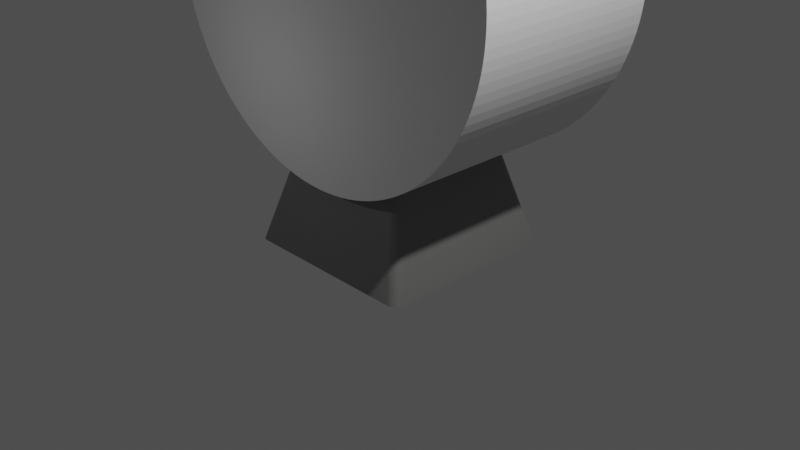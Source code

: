 # Source: key.blend  (saved by Blender 3.6.11; exported with 4.5.12 LTS)
import bpy
from mathutils import Matrix  # noqa: F401  (used for matrix-valued properties, if any)

bpy.ops.wm.read_factory_settings(use_empty=True)
scene = bpy.context.scene
scene.name = 'Scene'

# ---- collections
col_collection = bpy.data.collections.new('Collection'); scene.collection.children.link(col_collection)

# ---- materials (node trees are filled in below, after node groups)
mat_material = bpy.data.materials.new('Material')
mat_material.alpha_threshold = 0.0
mat_material.roughness = 0.5
mat_material.line_color = (0.0, 0.0, 0.0, 1.0)

# ---- node groups
ng_auto_smooth = bpy.data.node_groups.new('Auto Smooth', 'GeometryNodeTree')
_s = ng_auto_smooth.interface.new_socket(name='Geometry', in_out='OUTPUT', socket_type='NodeSocketGeometry')
_s = ng_auto_smooth.interface.new_socket(name='Geometry', in_out='INPUT', socket_type='NodeSocketGeometry')
_s = ng_auto_smooth.interface.new_socket(name='Angle', in_out='INPUT', socket_type='NodeSocketFloat')
_s.subtype = 'ANGLE'
_s.min_value = 0.0
_s.max_value = 3.142
ng_auto_smooth.is_modifier = True
_N = ng_auto_smooth.nodes; _L = ng_auto_smooth.links
n0 = _N.new('NodeGroupOutput'); n0.name = 'Group Output'; n0.location = (480, -100)
n1 = _N.new('NodeGroupInput'); n1.name = 'Group Input'; n1.location = (-420, -300)
n2 = _N.new('NodeGroupInput'); n2.name = 'Group Input.001'; n2.location = (-60, -100)
n3 = _N.new('GeometryNodeSetShadeSmooth'); n3.name = 'Set Shade Smooth'; n3.location = (120, -100)
n3.domain = 'EDGE'
n4 = _N.new('GeometryNodeSetShadeSmooth'); n4.name = 'Set Shade Smooth.001'; n4.location = (300, -100)
n5 = _N.new('GeometryNodeInputMeshEdgeAngle'); n5.name = 'Edge Angle'; n5.location = (-420, -220)
n6 = _N.new('GeometryNodeInputEdgeSmooth'); n6.name = 'Is Edge Smooth'; n6.location = (-60, -160)
n7 = _N.new('GeometryNodeInputShadeSmooth'); n7.name = 'Is Face Smooth'; n7.location = (-240, -340)
n8 = _N.new('FunctionNodeBooleanMath'); n8.name = 'Boolean Math'; n8.location = (-60, -220)
n9 = _N.new('FunctionNodeCompare'); n9.name = 'Compare'; n9.location = (-240, -180)
n9.operation = 'LESS_EQUAL'
_L.new(n5.outputs[0], n9.inputs[0])
_L.new(n4.outputs[0], n0.inputs[0])
_L.new(n1.outputs[1], n9.inputs[1])
_L.new(n9.outputs[0], n8.inputs[0])
_L.new(n7.outputs[0], n8.inputs[1])
_L.new(n2.outputs[0], n3.inputs[0])
_L.new(n6.outputs[0], n3.inputs[1])
_L.new(n3.outputs[0], n4.inputs[0])
_L.new(n8.outputs[0], n3.inputs[2])
n0.is_active_output = True

# ---- material node trees
mat_material.use_nodes = True; mat_material.node_tree.nodes.clear()
_N = mat_material.node_tree.nodes; _L = mat_material.node_tree.links
n0 = _N.new('ShaderNodeOutputMaterial'); n0.name = 'Material Output'; n0.location = (300, 300)
n1 = _N.new('ShaderNodeBsdfPrincipled'); n1.name = 'Principled BSDF'; n1.location = (10, 300)
n1.distribution = 'GGX'
n1.subsurface_method = 'RANDOM_WALK_SKIN'
n1.inputs[0].default_value = (0.1923, 0.1983, 0.1892, 1.0)
n1.inputs[1].default_value = 0.07547
n1.inputs[2].default_value = 0.5629
n1.inputs[3].default_value = 1.45
n1.inputs[8].default_value = 1.0
n1.inputs[9].default_value = (5.96e-08, 1.192e-07, 0.0)
n1.inputs[10].default_value = 0.01786
n1.inputs[19].default_value = 0.1116
n1.inputs[24].default_value = 0.1484
n1.inputs[27].default_value = (0.0, 0.0, 0.0, 1.0)
n1.inputs[28].default_value = 1.0
_L.new(n1.outputs[0], n0.inputs[0])
n0.is_active_output = True

# ---- world
world_world = bpy.data.worlds.new('World'); scene.world = world_world
world_world.use_nodes = True; world_world.node_tree.nodes.clear()
_N = world_world.node_tree.nodes; _L = world_world.node_tree.links
n0 = _N.new('ShaderNodeOutputWorld'); n0.name = 'World Output'; n0.location = (300, 300)
n1 = _N.new('ShaderNodeBackground'); n1.name = 'Background'; n1.location = (10, 300)
n1.inputs[0].default_value = (0.06221, 0.06221, 0.06221, 1.0)
_L.new(n1.outputs[0], n0.inputs[0])
n0.is_active_output = True
world_world.color = (0.05088, 0.05088, 0.05088)
world_world.use_sun_shadow = False
world_world.sun_shadow_jitter_overblur = 0.0

# ---- cameras
cam_camera = bpy.data.cameras.new('Camera')
cam_camera.clip_end = 100.0
cam_camera.ortho_scale = 7.314

# ---- lights
light_light = bpy.data.lights.new('Light', 'POINT')
light_light.transmission_factor = 0.0
light_light.energy = 1000.0
light_light.shadow_soft_size = 0.1
light_light.shadow_maximum_resolution = 0.006
light_light.use_absolute_resolution = True
light_point = bpy.data.lights.new('Point', 'POINT')
light_point.transmission_factor = 0.0
light_point.shadow_maximum_resolution = 0.006
light_point.use_absolute_resolution = True
light_area = bpy.data.lights.new('Area', 'AREA')
light_area.transmission_factor = 0.0
light_area.energy = 7.854
light_area.shadow_maximum_resolution = 0.006
light_area.use_absolute_resolution = True
light_area.size = 1.0
light_area.size_y = 1.0

# ---- meshes
me_cube = bpy.data.meshes.new('Cube')
me_cube.from_pydata([(0.8966, 1.0, -0.2285), (1.0, 0.8966, -0.2285), (0.9168, 0.998, -0.2285), (0.9362, 0.9921, -0.2285), (0.9541, 0.9826, -0.2285), (0.9697, 0.9697, -0.2285), (0.9826, 0.9541, -0.2285), (0.9921, 0.9362, -0.2285), (0.998, 0.9168, -0.2285), (1.0, -0.8966, -0.2285), (0.8966, -1.0, -0.2285), (0.998, -0.9168, -0.2285), (0.9921, -0.9362, -0.2285), (0.9826, -0.9541, -0.2285), (0.9697, -0.9697, -0.2285), (0.9541, -0.9826, -0.2285), (0.9362, -0.9921, -0.2285), (0.9168, -0.998, -0.2285), (-1.0, 0.8966, -0.2285), (-0.8966, 1.0, -0.2285), (-0.998, 0.9168, -0.2285), (-0.9921, 0.9362, -0.2285), (-0.9826, 0.9541, -0.2285), (-0.9697, 0.9697, -0.2285), (-0.9541, 0.9826, -0.2285), (-0.9362, 0.9921, -0.2285), (-0.9168, 0.998, -0.2285), (-0.8966, -1.0, -0.2285), (-1.0, -0.8966, -0.2285), (-0.9168, -0.998, -0.2285), (-0.9362, -0.9921, -0.2285), (-0.9541, -0.9826, -0.2285), (-0.9697, -0.9697, -0.2285), (-0.9826, -0.9541, -0.2285), (-0.9921, -0.9362, -0.2285), (-0.998, -0.9168, -0.2285), (-0.6398, 0.6861, 0.7387), (-0.6659, 0.7471, 0.696), (-0.6459, 0.7055, 0.7368), (-0.653, 0.724, 0.728), (-0.66, 0.7386, 0.7137), (-0.6486, 0.6824, 0.7416), (-0.6837, 0.7397, 0.7019), (-0.6581, 0.7004, 0.7408), (-0.6681, 0.7176, 0.733), (-0.6771, 0.7314, 0.7193), (0.6809, -0.6364, 0.7526), (0.74, -0.6588, 0.7221), (0.6995, -0.641, 0.7558), (0.7173, -0.6468, 0.7511), (0.7315, -0.6531, 0.7392), (0.6821, -0.623, 0.7531), (0.7418, -0.6385, 0.7228), (0.7009, -0.6249, 0.7563), (0.7189, -0.6285, 0.7517), (0.7333, -0.6333, 0.7399), (0.6398, 0.6861, 0.7387), (0.6659, 0.7471, 0.696), (0.6459, 0.7055, 0.7368), (0.653, 0.724, 0.728), (0.66, 0.7386, 0.7137), (0.6274, 0.6885, 0.7346), (0.6474, 0.7508, 0.6899), (0.6312, 0.7084, 0.7319), (0.6363, 0.7272, 0.7225), (0.642, 0.7421, 0.7077), (0.6821, 0.623, 0.7531), (0.7418, 0.6385, 0.7228), (0.7009, 0.6249, 0.7563), (0.7189, 0.6285, 0.7517), (0.7333, 0.6333, 0.7399), (0.6779, 0.6476, 0.7515), (0.7347, 0.6788, 0.72), (0.6956, 0.6555, 0.7543), (0.7126, 0.6642, 0.7493), (0.7264, 0.6724, 0.7372), (0.673, 0.6583, 0.7496), (0.7261, 0.6975, 0.7167), (0.6893, 0.6693, 0.7518), (0.7051, 0.6806, 0.7464), (0.718, 0.6905, 0.734), (0.6663, 0.668, 0.747), (0.7144, 0.7144, 0.7123), (0.6807, 0.6818, 0.7485), (0.6949, 0.6954, 0.7424), (0.7067, 0.7069, 0.7297), (0.6578, 0.6766, 0.7437), (0.7002, 0.7287, 0.7068), (0.67, 0.6926, 0.7444), (0.6824, 0.7081, 0.7376), (0.693, 0.7208, 0.7244), (0.6486, 0.6824, 0.7416), (0.6837, 0.7397, 0.7019), (0.6581, 0.7004, 0.7408), (0.6681, 0.7176, 0.733), (0.6771, 0.7314, 0.7193), (0.7085, 0.723, 0.71), (0.6738, 0.6655, 0.7499), (0.6952, 0.7192, 0.7253), (0.684, 0.707, 0.7382), (0.6764, 0.6881, 0.7469), (0.6274, -0.6885, 0.7346), (0.6474, -0.7508, 0.6899), (0.6312, -0.7084, 0.7319), (0.6363, -0.7272, 0.7225), (0.642, -0.7421, 0.7077), (0.6398, -0.6861, 0.7387), (0.6659, -0.7471, 0.696), (0.6459, -0.7055, 0.7368), (0.653, -0.724, 0.728), (0.66, -0.7386, 0.7137), (-0.6004, 0.755, 0.6744), (-0.5806, 0.6927, 0.7191), (-0.5928, 0.7465, 0.6915), (-0.5864, 0.7317, 0.706), (-0.5821, 0.7128, 0.7157), (-0.6274, 0.6885, 0.7346), (-0.6474, 0.7508, 0.6899), (-0.6312, 0.7084, 0.7319), (-0.6363, 0.7272, 0.7225), (-0.642, 0.7421, 0.7077), (-0.2935, 0.7103, 0.6546), (-0.3011, 0.7733, 0.6069), (-0.294, 0.7304, 0.651), (-0.2957, 0.7495, 0.6407), (-0.2982, 0.7645, 0.6252), (-0.4003, 0.7686, 0.6241), (-0.3902, 0.7057, 0.6714), (-0.3964, 0.7599, 0.6422), (-0.3931, 0.7449, 0.6576), (-0.3909, 0.7258, 0.6678), (-0.4985, 0.7626, 0.6462), (-0.486, 0.6999, 0.6929), (-0.4937, 0.754, 0.6641), (-0.4896, 0.739, 0.6792), (-0.4869, 0.72, 0.6894), (0.196, 0.7135, 0.6426), (0.2011, 0.7766, 0.5946), (0.1964, 0.7337, 0.639), (0.1975, 0.7527, 0.6286), (0.1992, 0.7678, 0.613), (0.1007, 0.7786, 0.5872), (0.09814, 0.7155, 0.6354), (0.09971, 0.7698, 0.6056), (0.09888, 0.7547, 0.6213), (0.09833, 0.7357, 0.6317), (0.0, 0.7793, 0.5847), (0.0, 0.7162, 0.633), (0.0, 0.7705, 0.6032), (0.0, 0.7554, 0.6189), (0.0, 0.7363, 0.6293), (-0.09814, 0.7155, 0.6354), (-0.1007, 0.7786, 0.5872), (-0.09833, 0.7357, 0.6317), (-0.09888, 0.7547, 0.6213), (-0.09971, 0.7698, 0.6056), (-0.2011, 0.7766, 0.5946), (-0.196, 0.7135, 0.6426), (-0.1992, 0.7678, 0.613), (-0.1975, 0.7527, 0.6286), (-0.1964, 0.7337, 0.639), (0.6004, 0.755, 0.6744), (0.5806, 0.6927, 0.7191), (0.5928, 0.7465, 0.6915), (0.5864, 0.7317, 0.706), (0.5821, 0.7128, 0.7157), (0.4985, 0.7626, 0.6462), (0.486, 0.6999, 0.6929), (0.4937, 0.754, 0.6641), (0.4896, 0.739, 0.6792), (0.4869, 0.72, 0.6894), (0.3011, 0.7733, 0.6069), (0.2935, 0.7103, 0.6546), (0.2982, 0.7645, 0.6252), (0.2957, 0.7495, 0.6407), (0.294, 0.7304, 0.651), (0.4003, 0.7686, 0.6241), (0.3902, 0.7057, 0.6714), (0.3964, 0.7599, 0.6422), (0.3931, 0.7449, 0.6576), (0.3909, 0.7258, 0.6678), (-0.6779, -0.6476, 0.7515), (-0.7347, -0.6788, 0.72), (-0.6956, -0.6555, 0.7543), (-0.7126, -0.6642, 0.7493), (-0.7264, -0.6724, 0.7372), (-0.74, -0.6588, 0.7221), (-0.6809, -0.6364, 0.7526), (-0.7315, -0.6531, 0.7392), (-0.7173, -0.6468, 0.7511), (-0.6995, -0.641, 0.7558), (-0.6398, -0.6861, 0.7387), (-0.6659, -0.7471, 0.696), (-0.6459, -0.7055, 0.7368), (-0.653, -0.724, 0.728), (-0.66, -0.7386, 0.7137), (-0.6486, -0.6824, 0.7416), (-0.6837, -0.7397, 0.7019), (-0.6581, -0.7004, 0.7408), (-0.6681, -0.7176, 0.733), (-0.6771, -0.7314, 0.7193), (-0.6738, -0.6655, 0.7499), (-0.7085, -0.723, 0.71), (-0.6764, -0.6881, 0.7469), (-0.684, -0.707, 0.7382), (-0.6952, -0.7192, 0.7253), (-0.6578, -0.6766, 0.7437), (-0.7002, -0.7287, 0.7068), (-0.67, -0.6926, 0.7444), (-0.6824, -0.7081, 0.7376), (-0.693, -0.7208, 0.7244), (-0.6663, -0.668, 0.747), (-0.7144, -0.7144, 0.7123), (-0.6807, -0.6818, 0.7485), (-0.6949, -0.6954, 0.7424), (-0.7067, -0.7069, 0.7297), (-0.7261, -0.6975, 0.7167), (-0.673, -0.6583, 0.7496), (-0.718, -0.6905, 0.734), (-0.7051, -0.6806, 0.7464), (-0.6893, -0.6693, 0.7518), (-0.6274, -0.6885, 0.7346), (-0.6474, -0.7508, 0.6899), (-0.6312, -0.7084, 0.7319), (-0.6363, -0.7272, 0.7225), (-0.642, -0.7421, 0.7077), (-0.2011, -0.7766, 0.5946), (-0.196, -0.7135, 0.6426), (-0.1992, -0.7678, 0.613), (-0.1975, -0.7527, 0.6286), (-0.1964, -0.7337, 0.639), (-0.1007, -0.7786, 0.5872), (-0.09814, -0.7155, 0.6354), (-0.09971, -0.7698, 0.6056), (-0.09888, -0.7547, 0.6213), (-0.09833, -0.7357, 0.6317), (0.0, -0.7793, 0.5847), (0.0, -0.7162, 0.633), (0.0, -0.7705, 0.6032), (0.0, -0.7554, 0.6189), (0.0, -0.7363, 0.6293), (0.6004, -0.755, 0.6744), (0.5806, -0.6927, 0.7191), (0.5928, -0.7465, 0.6915), (0.5864, -0.7317, 0.706), (0.5821, -0.7128, 0.7157), (0.2935, -0.7103, 0.6546), (0.3011, -0.7733, 0.6069), (0.294, -0.7304, 0.651), (0.2957, -0.7495, 0.6407), (0.2982, -0.7645, 0.6252), (0.4003, -0.7686, 0.6241), (0.3902, -0.7057, 0.6714), (0.3964, -0.7599, 0.6422), (0.3931, -0.7449, 0.6576), (0.3909, -0.7258, 0.6678), (0.4985, -0.7626, 0.6462), (0.486, -0.6999, 0.6929), (0.4937, -0.754, 0.6641), (0.4896, -0.739, 0.6792), (0.4869, -0.72, 0.6894), (0.1007, -0.7786, 0.5872), (0.09814, -0.7155, 0.6354), (0.09971, -0.7698, 0.6056), (0.09888, -0.7547, 0.6213), (0.09833, -0.7357, 0.6317), (0.196, -0.7135, 0.6426), (0.2011, -0.7766, 0.5946), (0.1964, -0.7337, 0.639), (0.1975, -0.7527, 0.6286), (0.1992, -0.7678, 0.613), (-0.486, -0.6999, 0.6929), (-0.4985, -0.7626, 0.6462), (-0.4869, -0.72, 0.6894), (-0.4896, -0.739, 0.6792), (-0.4937, -0.754, 0.6641), (-0.6004, -0.755, 0.6744), (-0.5806, -0.6927, 0.7191), (-0.5928, -0.7465, 0.6915), (-0.5864, -0.7317, 0.706), (-0.5821, -0.7128, 0.7157), (-0.3011, -0.7733, 0.6069), (-0.2935, -0.7103, 0.6546), (-0.2982, -0.7645, 0.6252), (-0.2957, -0.7495, 0.6407), (-0.294, -0.7304, 0.651), (-0.4003, -0.7686, 0.6241), (-0.3902, -0.7057, 0.6714), (-0.3964, -0.7599, 0.6422), (-0.3931, -0.7449, 0.6576), (-0.3909, -0.7258, 0.6678), (0.6486, -0.6824, 0.7416), (0.6837, -0.7397, 0.7019), (0.6581, -0.7004, 0.7408), (0.6681, -0.7176, 0.733), (0.6771, -0.7314, 0.7193), (0.7085, -0.723, 0.71), (0.6738, -0.6655, 0.7499), (0.6952, -0.7192, 0.7253), (0.684, -0.707, 0.7382), (0.6764, -0.6881, 0.7469), (0.6578, -0.6766, 0.7437), (0.7002, -0.7287, 0.7068), (0.67, -0.6926, 0.7444), (0.6824, -0.7081, 0.7376), (0.693, -0.7208, 0.7244), (0.6663, -0.668, 0.747), (0.7144, -0.7144, 0.7123), (0.6807, -0.6818, 0.7485), (0.6949, -0.6954, 0.7424), (0.7067, -0.7069, 0.7297), (0.673, -0.6583, 0.7496), (0.7261, -0.6975, 0.7167), (0.6893, -0.6693, 0.7518), (0.7051, -0.6806, 0.7464), (0.718, -0.6905, 0.734), (0.6779, -0.6476, 0.7515), (0.7347, -0.6788, 0.72), (0.6956, -0.6555, 0.7543), (0.7126, -0.6642, 0.7493), (0.7264, -0.6724, 0.7372), (-0.6809, 0.6364, 0.7526), (-0.74, 0.6588, 0.7221), (-0.6995, 0.641, 0.7558), (-0.7173, 0.6468, 0.7511), (-0.7315, 0.6531, 0.7392), (-0.6821, 0.623, 0.7531), (-0.7418, 0.6385, 0.7228), (-0.7009, 0.6249, 0.7563), (-0.7189, 0.6285, 0.7517), (-0.7333, 0.6333, 0.7399), (-0.6578, 0.6766, 0.7437), (-0.7002, 0.7287, 0.7068), (-0.67, 0.6926, 0.7444), (-0.6824, 0.7081, 0.7376), (-0.693, 0.7208, 0.7244), (-0.7085, 0.723, 0.71), (-0.6738, 0.6655, 0.7499), (-0.6952, 0.7192, 0.7253), (-0.684, 0.707, 0.7382), (-0.6764, 0.6881, 0.7469), (-0.7144, 0.7144, 0.7123), (-0.6663, 0.668, 0.747), (-0.7067, 0.7069, 0.7297), (-0.6949, 0.6954, 0.7424), (-0.6807, 0.6818, 0.7485), (-0.673, 0.6583, 0.7496), (-0.7261, 0.6975, 0.7167), (-0.6893, 0.6693, 0.7518), (-0.7051, 0.6806, 0.7464), (-0.718, 0.6905, 0.734), (-0.6779, 0.6476, 0.7515), (-0.7347, 0.6788, 0.72), (-0.6956, 0.6555, 0.7543), (-0.7126, 0.6642, 0.7493), (-0.7264, 0.6724, 0.7372), (-0.6821, -0.623, 0.7531), (-0.7418, -0.6385, 0.7228), (-0.7009, -0.6249, 0.7563), (-0.7189, -0.6285, 0.7517), (-0.7333, -0.6333, 0.7399), (0.6809, 0.6364, 0.7526), (0.74, 0.6588, 0.7221), (0.6995, 0.641, 0.7558), (0.7173, 0.6468, 0.7511), (0.7315, 0.6531, 0.7392)], [], [(7, 8, 1, 9, 11, 12, 13, 14, 15, 16, 17, 10, 27, 29, 30, 31, 32, 33, 34, 35, 28, 18, 20, 21, 22, 23, 24, 25, 26, 19, 0, 2, 3, 4, 5, 6), (201, 196, 191, 221, 277, 112, 116, 36, 41, 337), (52, 9, 1, 67), (56, 61, 162, 242, 101, 106, 291, 297, 97, 91), (92, 3, 2, 57), (6, 5, 82, 77), (82, 5, 4, 87), (87, 4, 3, 92, 96), (222, 27, 10, 102, 241, 256, 251, 247, 267, 261, 236, 231, 226, 281, 286, 272, 276), (57, 2, 0, 62), (17, 16, 292, 107), (1, 8, 362, 67), (357, 28, 35, 186), (31, 30, 197, 202, 207), (32, 31, 207, 212), (216, 33, 32, 212), (16, 15, 302, 296, 292), (187, 181, 217, 211, 206, 201, 337, 331, 342, 346, 351, 321, 326, 356), (30, 29, 192, 197), (10, 17, 107, 102), (15, 14, 307, 302), (14, 13, 312, 307), (13, 12, 317, 312), (352, 21, 20, 322), (11, 9, 52, 47), (37, 26, 25, 42), (271, 132, 112, 277), (18, 28, 357, 327), (361, 71, 76, 81, 86, 97, 297, 301, 306, 311, 316, 46, 51, 66), (341, 23, 22, 347), (347, 22, 21, 352), (322, 20, 18, 327), (29, 27, 222, 192), (332, 24, 23, 341), (7, 6, 77, 72), (8, 7, 72, 362), (186, 35, 34, 182), (42, 25, 24, 332, 336), (282, 121, 127, 287), (266, 136, 142, 262), (227, 157, 121, 282), (287, 127, 132, 271), (242, 162, 167, 257), (232, 151, 157, 227), (237, 147, 151, 232), (246, 172, 136, 266), (262, 142, 147, 237), (182, 34, 33, 216), (252, 177, 172, 246), (257, 167, 177, 252), (0, 19, 117, 111, 131, 126, 122, 156, 152, 146, 141, 137, 171, 176, 166, 161, 62), (12, 11, 47, 317), (152, 156, 158, 155), (155, 158, 159, 154), (154, 159, 160, 153), (153, 160, 157, 151), (37, 42, 45, 40), (40, 45, 44, 39), (39, 44, 43, 38), (38, 43, 41, 36), (47, 52, 55, 50), (50, 55, 54, 49), (49, 54, 53, 48), (48, 53, 51, 46), (57, 62, 65, 60), (60, 65, 64, 59), (59, 64, 63, 58), (58, 63, 61, 56), (77, 82, 85, 80), (80, 85, 84, 79), (79, 84, 83, 78), (78, 83, 81, 76), (56, 91, 93, 58), (58, 93, 94, 59), (59, 94, 95, 60), (60, 95, 92, 57), (87, 96, 98, 90), (90, 98, 99, 89), (89, 99, 100, 88), (88, 100, 97, 86), (36, 116, 118, 38), (38, 118, 119, 39), (39, 119, 120, 40), (40, 120, 117, 37), (126, 131, 133, 128), (128, 133, 134, 129), (129, 134, 135, 130), (130, 135, 132, 127), (137, 141, 143, 140), (140, 143, 144, 139), (139, 144, 145, 138), (138, 145, 142, 136), (146, 152, 155, 148), (148, 155, 154, 149), (149, 154, 153, 150), (150, 153, 151, 147), (136, 172, 175, 138), (138, 175, 174, 139), (139, 174, 173, 140), (140, 173, 171, 137), (166, 176, 178, 168), (168, 178, 179, 169), (169, 179, 180, 170), (170, 180, 177, 167), (196, 201, 203, 198), (198, 203, 204, 199), (199, 204, 205, 200), (200, 205, 202, 197), (226, 231, 233, 228), (228, 233, 234, 229), (229, 234, 235, 230), (230, 235, 232, 227), (247, 251, 253, 250), (250, 253, 254, 249), (249, 254, 255, 248), (248, 255, 252, 246), (236, 261, 263, 238), (238, 263, 264, 239), (239, 264, 265, 240), (240, 265, 262, 237), (246, 266, 268, 248), (248, 268, 269, 249), (249, 269, 270, 250), (250, 270, 267, 247), (227, 282, 285, 230), (230, 285, 284, 229), (229, 284, 283, 228), (228, 283, 281, 226), (296, 302, 305, 298), (298, 305, 304, 299), (299, 304, 303, 300), (300, 303, 301, 297), (307, 312, 315, 310), (310, 315, 314, 309), (309, 314, 313, 308), (308, 313, 311, 306), (347, 352, 355, 350), (350, 355, 354, 349), (349, 354, 353, 348), (348, 353, 351, 346), (187, 356, 358, 190), (190, 358, 359, 189), (189, 359, 360, 188), (188, 360, 357, 186), (107, 292, 295, 110), (110, 295, 294, 109), (109, 294, 293, 108), (108, 293, 291, 106), (182, 216, 218, 185), (185, 218, 219, 184), (184, 219, 220, 183), (183, 220, 217, 181), (272, 286, 288, 275), (275, 288, 289, 274), (274, 289, 290, 273), (273, 290, 287, 271), (192, 222, 225, 195), (195, 225, 224, 194), (194, 224, 223, 193), (193, 223, 221, 191), (201, 206, 208, 203), (203, 208, 209, 204), (204, 209, 210, 205), (205, 210, 207, 202), (67, 362, 365, 70), (70, 365, 364, 69), (69, 364, 363, 68), (68, 363, 361, 66), (327, 357, 360, 330), (330, 360, 359, 329), (329, 359, 358, 328), (328, 358, 356, 326), (242, 257, 260, 245), (245, 260, 259, 244), (244, 259, 258, 243), (243, 258, 256, 241), (46, 316, 318, 48), (48, 318, 319, 49), (49, 319, 320, 50), (50, 320, 317, 47), (52, 67, 70, 55), (55, 70, 69, 54), (54, 69, 68, 53), (53, 68, 66, 51), (72, 77, 80, 75), (75, 80, 79, 74), (74, 79, 78, 73), (73, 78, 76, 71), (82, 87, 90, 85), (85, 90, 89, 84), (84, 89, 88, 83), (83, 88, 86, 81), (91, 97, 100, 93), (93, 100, 99, 94), (94, 99, 98, 95), (95, 98, 96, 92), (122, 126, 128, 125), (125, 128, 129, 124), (124, 129, 130, 123), (123, 130, 127, 121), (112, 132, 135, 115), (115, 135, 134, 114), (114, 134, 133, 113), (113, 133, 131, 111), (141, 146, 148, 143), (143, 148, 149, 144), (144, 149, 150, 145), (145, 150, 147, 142), (121, 157, 160, 123), (123, 160, 159, 124), (124, 159, 158, 125), (125, 158, 156, 122), (62, 161, 163, 65), (65, 163, 164, 64), (64, 164, 165, 63), (63, 165, 162, 61), (161, 166, 168, 163), (163, 168, 169, 164), (164, 169, 170, 165), (165, 170, 167, 162), (271, 277, 280, 273), (273, 280, 279, 274), (274, 279, 278, 275), (275, 278, 276, 272), (172, 177, 180, 175), (175, 180, 179, 174), (174, 179, 178, 173), (173, 178, 176, 171), (181, 187, 190, 183), (183, 190, 189, 184), (184, 189, 188, 185), (185, 188, 186, 182), (191, 196, 198, 193), (193, 198, 199, 194), (194, 199, 200, 195), (195, 200, 197, 192), (211, 217, 220, 213), (213, 220, 219, 214), (214, 219, 218, 215), (215, 218, 216, 212), (231, 236, 238, 233), (233, 238, 239, 234), (234, 239, 240, 235), (235, 240, 237, 232), (101, 242, 245, 103), (103, 245, 244, 104), (104, 244, 243, 105), (105, 243, 241, 102), (251, 256, 258, 253), (253, 258, 259, 254), (254, 259, 260, 255), (255, 260, 257, 252), (261, 267, 270, 263), (263, 270, 269, 264), (264, 269, 268, 265), (265, 268, 266, 262), (222, 276, 278, 225), (225, 278, 279, 224), (224, 279, 280, 223), (223, 280, 277, 221), (282, 287, 290, 285), (285, 290, 289, 284), (284, 289, 288, 283), (283, 288, 286, 281), (292, 296, 298, 295), (295, 298, 299, 294), (294, 299, 300, 293), (293, 300, 297, 291), (302, 307, 310, 305), (305, 310, 309, 304), (304, 309, 308, 303), (303, 308, 306, 301), (312, 317, 320, 315), (315, 320, 319, 314), (314, 319, 318, 313), (313, 318, 316, 311), (322, 327, 330, 325), (325, 330, 329, 324), (324, 329, 328, 323), (323, 328, 326, 321), (42, 336, 338, 45), (45, 338, 339, 44), (44, 339, 340, 43), (43, 340, 337, 41), (332, 341, 343, 335), (335, 343, 344, 334), (334, 344, 345, 333), (333, 345, 342, 331), (341, 347, 350, 343), (343, 350, 349, 344), (344, 349, 348, 345), (345, 348, 346, 342), (102, 107, 110, 105), (105, 110, 109, 104), (104, 109, 108, 103), (103, 108, 106, 101), (206, 211, 213, 208), (208, 213, 214, 209), (209, 214, 215, 210), (210, 215, 212, 207), (111, 117, 120, 113), (113, 120, 119, 114), (114, 119, 118, 115), (115, 118, 116, 112), (71, 361, 363, 73), (73, 363, 364, 74), (74, 364, 365, 75), (75, 365, 362, 72), (321, 351, 353, 323), (323, 353, 354, 324), (324, 354, 355, 325), (325, 355, 352, 322), (331, 337, 340, 333), (333, 340, 339, 334), (334, 339, 338, 335), (335, 338, 336, 332), (117, 19, 26, 37)])
me_cube.polygons.foreach_set('use_smooth', [True] * 317)
_uv = me_cube.uv_layers.new(name='UVMap')
_uv.uv.foreach_set('vector', [0.374, 0.508, 0.3748, 0.5104, 0.375, 0.5129, 0.375, 0.7371, 0.3748, 0.7396, 0.374, 0.742, 0.3728, 0.7443, 0.3712, 0.7462, 0.3693, 0.7478, 0.367, 0.749, 0.3646, 0.7498, 0.3621, 0.75, 0.1379, 0.75, 0.1354, 0.7498, 0.133, 0.749, 0.1307, 0.7478, 0.1288, 0.7462, 0.1272, 0.7443, 0.126, 0.742, 0.1252, 0.7396, 0.125, 0.7371, 0.125, 0.5129, 0.1252, 0.5104, 0.126, 0.508, 0.1272, 0.5057, 0.1288, 0.5038, 0.1307, 0.5022, 0.133, 0.501, 0.1354, 0.5002, 0.1379, 0.5, 0.3621, 0.5, 0.3646, 0.5002, 0.367, 0.501, 0.3693, 0.5022, 0.3712, 0.5038, 0.3728, 0.5057, 0.8047, 0.5836, 0.8026, 0.5794, 0.8018, 0.5785, 0.8008, 0.5779, 0.7969, 0.5768, 0.7969, 0.9232, 0.8008, 0.9221, 0.8018, 0.9215, 0.8026, 0.9206, 0.8047, 0.9164, 0.5686, 0.7321, 0.375, 0.7371, 0.375, 0.5129, 0.5686, 0.5179, 0.6982, 0.9215, 0.6992, 0.9221, 0.7031, 0.9232, 0.7031, 0.5768, 0.6992, 0.5779, 0.6982, 0.5785, 0.6974, 0.5794, 0.6953, 0.5836, 0.6953, 0.9164, 0.6974, 0.9206, 0.5647, 0.489, 0.3754, 0.4921, 0.3751, 0.4896, 0.5632, 0.4857, 0.3759, 0.5057, 0.3779, 0.5, 0.5671, 0.5, 0.5682, 0.5079, 0.5671, 0.5, 0.3779, 0.5, 0.3759, 0.4943, 0.5662, 0.4922, 0.5662, 0.4922, 0.3759, 0.4943, 0.3754, 0.4921, 0.5647, 0.489, 0.5671, 0.4937, 0.5619, 0.9822, 0.375, 0.9871, 0.375, 0.7629, 0.5619, 0.7678, 0.5587, 0.7752, 0.553, 0.792, 0.5485, 0.8085, 0.545, 0.8251, 0.5425, 0.8417, 0.541, 0.8584, 0.5405, 0.875, 0.541, 0.8916, 0.5425, 0.9083, 0.545, 0.9249, 0.5485, 0.9415, 0.553, 0.958, 0.5587, 0.9748, 0.5632, 0.4857, 0.3751, 0.4896, 0.375, 0.4871, 0.5619, 0.4822, 0.3751, 0.7604, 0.3754, 0.7579, 0.5647, 0.761, 0.5632, 0.7643, 0.375, 0.5129, 0.3751, 0.5104, 0.5685, 0.5144, 0.5686, 0.5179, 0.5686, 0.01793, 0.375, 0.01292, 0.3751, 0.01039, 0.5685, 0.01442, 0.3759, 0.9943, 0.3754, 0.9921, 0.5647, 0.989, 0.5671, 0.9937, 0.5662, 0.9922, 0.3779, 1.0, 0.3759, 0.9943, 0.5662, 0.9922, 0.5671, 1.0, 0.5682, 0.007873, 0.3759, 0.005654, 0.3779, 0.0, 0.5671, 0.0, 0.3754, 0.7579, 0.3759, 0.7557, 0.5662, 0.7578, 0.5671, 0.7563, 0.5647, 0.761, 0.8053, 0.5909, 0.805, 0.5881, 0.8046, 0.5854, 0.804, 0.583, 0.8033, 0.5808, 0.8047, 0.5836, 0.8047, 0.9164, 0.8033, 0.9192, 0.804, 0.917, 0.8046, 0.9146, 0.805, 0.9119, 0.8053, 0.9091, 0.8054, 0.9057, 0.8054, 0.5943, 0.3754, 0.9921, 0.3751, 0.9896, 0.5632, 0.9857, 0.5647, 0.989, 0.375, 0.7629, 0.3751, 0.7604, 0.5632, 0.7643, 0.5619, 0.7678, 0.3759, 0.7557, 0.3779, 0.75, 0.5671, 0.75, 0.5662, 0.7578, 0.3779, 0.75, 0.3759, 0.7443, 0.5682, 0.7421, 0.5671, 0.75, 0.3759, 0.7443, 0.3754, 0.7421, 0.5684, 0.739, 0.5682, 0.7421, 0.5684, 0.239, 0.3754, 0.2421, 0.3751, 0.2396, 0.5685, 0.2356, 0.3751, 0.7396, 0.375, 0.7371, 0.5686, 0.7321, 0.5685, 0.7356, 0.5632, 0.2643, 0.3751, 0.2604, 0.3754, 0.2579, 0.5647, 0.261, 0.7891, 0.575, 0.7891, 0.925, 0.7969, 0.9232, 0.7969, 0.5768, 0.375, 0.2371, 0.375, 0.01292, 0.5686, 0.01793, 0.5686, 0.2321, 0.6947, 0.9091, 0.695, 0.9119, 0.6954, 0.9146, 0.696, 0.917, 0.6967, 0.9192, 0.6953, 0.9164, 0.6953, 0.5836, 0.6967, 0.5808, 0.696, 0.583, 0.6954, 0.5854, 0.695, 0.5881, 0.6947, 0.5909, 0.6946, 0.5943, 0.6946, 0.9057, 0.5671, 0.25, 0.3779, 0.25, 0.3759, 0.2443, 0.5682, 0.2421, 0.5682, 0.2421, 0.3759, 0.2443, 0.3754, 0.2421, 0.5684, 0.239, 0.5685, 0.2356, 0.3751, 0.2396, 0.375, 0.2371, 0.5686, 0.2321, 0.3751, 0.9896, 0.375, 0.9871, 0.5619, 0.9822, 0.5632, 0.9857, 0.5662, 0.2578, 0.3759, 0.2557, 0.3779, 0.25, 0.5671, 0.25, 0.3754, 0.5079, 0.3759, 0.5057, 0.5682, 0.5079, 0.5684, 0.511, 0.3751, 0.5104, 0.3754, 0.5079, 0.5684, 0.511, 0.5685, 0.5144, 0.5685, 0.01442, 0.3751, 0.01039, 0.3754, 0.007938, 0.5684, 0.01102, 0.5647, 0.261, 0.3754, 0.2579, 0.3759, 0.2557, 0.5662, 0.2578, 0.5671, 0.2563, 0.7734, 0.5724, 0.7734, 0.9276, 0.7812, 0.9264, 0.7812, 0.5736, 0.7344, 0.5716, 0.7344, 0.9284, 0.7422, 0.9289, 0.7422, 0.5711, 0.7656, 0.5716, 0.7656, 0.9284, 0.7734, 0.9276, 0.7734, 0.5724, 0.7812, 0.5736, 0.7812, 0.9264, 0.7891, 0.925, 0.7891, 0.575, 0.7031, 0.5768, 0.7031, 0.9232, 0.7109, 0.925, 0.7109, 0.575, 0.7578, 0.5711, 0.7578, 0.9289, 0.7656, 0.9284, 0.7656, 0.5716, 0.75, 0.571, 0.75, 0.929, 0.7578, 0.9289, 0.7578, 0.5711, 0.7266, 0.5724, 0.7266, 0.9276, 0.7344, 0.9284, 0.7344, 0.5716, 0.7422, 0.5711, 0.7422, 0.9289, 0.75, 0.929, 0.75, 0.571, 0.5684, 0.01102, 0.3754, 0.007938, 0.3759, 0.005654, 0.5682, 0.007873, 0.7188, 0.5736, 0.7188, 0.9264, 0.7266, 0.9276, 0.7266, 0.5724, 0.7109, 0.575, 0.7109, 0.925, 0.7188, 0.9264, 0.7188, 0.5736, 0.375, 0.4871, 0.375, 0.2629, 0.5619, 0.2678, 0.5587, 0.2752, 0.553, 0.292, 0.5485, 0.3085, 0.545, 0.3251, 0.5425, 0.3417, 0.541, 0.3584, 0.5405, 0.375, 0.541, 0.3916, 0.5425, 0.4083, 0.545, 0.4249, 0.5485, 0.4415, 0.553, 0.458, 0.5587, 0.4748, 0.5619, 0.4822, 0.3754, 0.7421, 0.3751, 0.7396, 0.5685, 0.7356, 0.5684, 0.739, 0.541, 0.3584, 0.5425, 0.3417, 0.5464, 0.3419, 0.5449, 0.3584, 0.5449, 0.3584, 0.5464, 0.3419, 0.5523, 0.3422, 0.5508, 0.3586, 0.7578, 0.9414, 0.7656, 0.9409, 0.7656, 0.9334, 0.7578, 0.9339, 0.7578, 0.9339, 0.7656, 0.9334, 0.7656, 0.9284, 0.7578, 0.9289, 0.5632, 0.2643, 0.5647, 0.261, 0.5685, 0.2611, 0.5671, 0.2643, 0.5671, 0.2643, 0.5685, 0.2611, 0.574, 0.2617, 0.5728, 0.2645, 0.803, 0.9336, 0.8042, 0.9321, 0.8033, 0.9251, 0.8023, 0.9264, 0.8023, 0.9264, 0.8033, 0.9251, 0.8026, 0.9206, 0.8018, 0.9215, 0.5685, 0.7356, 0.5686, 0.7321, 0.5723, 0.732, 0.5723, 0.7354, 0.5723, 0.7354, 0.5723, 0.732, 0.5784, 0.7326, 0.5784, 0.7354, 0.6908, 0.5886, 0.6907, 0.5925, 0.6931, 0.5938, 0.6932, 0.5898, 0.6932, 0.5898, 0.6931, 0.5938, 0.6946, 0.5943, 0.6947, 0.5909, 0.5632, 0.4857, 0.5619, 0.4822, 0.5657, 0.4822, 0.567, 0.4855, 0.567, 0.4855, 0.5657, 0.4822, 0.5715, 0.482, 0.5726, 0.485, 0.6973, 0.9337, 0.6986, 0.9345, 0.699, 0.9271, 0.6977, 0.9264, 0.6977, 0.9264, 0.699, 0.9271, 0.6992, 0.9221, 0.6982, 0.9215, 0.5682, 0.5079, 0.5671, 0.5, 0.5709, 0.5001, 0.572, 0.5078, 0.572, 0.5078, 0.5709, 0.5001, 0.5768, 0.5, 0.5778, 0.506, 0.6922, 0.9222, 0.693, 0.9253, 0.6948, 0.9204, 0.6941, 0.9173, 0.6941, 0.9173, 0.6948, 0.9204, 0.696, 0.917, 0.6954, 0.9146, 0.6982, 0.9215, 0.6974, 0.9206, 0.6967, 0.9251, 0.6977, 0.9264, 0.6977, 0.9264, 0.6967, 0.9251, 0.6958, 0.9321, 0.697, 0.9336, 0.5728, 0.4855, 0.574, 0.4883, 0.5685, 0.4889, 0.5671, 0.4857, 0.5671, 0.4857, 0.5685, 0.4889, 0.5647, 0.489, 0.5632, 0.4857, 0.5662, 0.4922, 0.5671, 0.4937, 0.5703, 0.4925, 0.5701, 0.492, 0.5701, 0.492, 0.5703, 0.4925, 0.5758, 0.4916, 0.5756, 0.4913, 0.6945, 0.9296, 0.6944, 0.9293, 0.6952, 0.922, 0.6958, 0.9231, 0.6958, 0.9231, 0.6952, 0.922, 0.6953, 0.9164, 0.6967, 0.9192, 0.8018, 0.9215, 0.8008, 0.9221, 0.801, 0.9271, 0.8023, 0.9264, 0.8023, 0.9264, 0.801, 0.9271, 0.8014, 0.9345, 0.8027, 0.9337, 0.5726, 0.265, 0.5715, 0.268, 0.5657, 0.2678, 0.567, 0.2645, 0.567, 0.2645, 0.5657, 0.2678, 0.5619, 0.2678, 0.5632, 0.2643, 0.5485, 0.3085, 0.553, 0.292, 0.5568, 0.2923, 0.5524, 0.3087, 0.5524, 0.3087, 0.5568, 0.2923, 0.5625, 0.293, 0.5582, 0.3092, 0.7813, 0.9389, 0.7891, 0.9375, 0.7891, 0.93, 0.7812, 0.9315, 0.7812, 0.9315, 0.7891, 0.93, 0.7891, 0.925, 0.7812, 0.9264, 0.5425, 0.4083, 0.541, 0.3916, 0.5449, 0.3916, 0.5464, 0.4081, 0.5464, 0.4081, 0.5449, 0.3916, 0.5508, 0.3914, 0.5523, 0.4078, 0.7344, 0.9409, 0.7422, 0.9414, 0.7422, 0.9339, 0.7344, 0.9334, 0.7344, 0.9334, 0.7422, 0.9339, 0.7422, 0.9289, 0.7344, 0.9284, 0.5405, 0.375, 0.541, 0.3584, 0.5449, 0.3584, 0.5444, 0.375, 0.5444, 0.375, 0.5449, 0.3584, 0.5508, 0.3586, 0.5503, 0.375, 0.75, 0.9416, 0.7578, 0.9414, 0.7578, 0.9339, 0.75, 0.9341, 0.75, 0.9341, 0.7578, 0.9339, 0.7578, 0.9289, 0.75, 0.929, 0.7344, 0.9284, 0.7266, 0.9276, 0.7266, 0.9326, 0.7344, 0.9334, 0.7344, 0.9334, 0.7266, 0.9326, 0.7266, 0.9401, 0.7344, 0.9409, 0.5523, 0.4079, 0.5547, 0.4243, 0.5489, 0.4247, 0.5464, 0.4081, 0.5464, 0.4081, 0.5489, 0.4247, 0.545, 0.4249, 0.5425, 0.4083, 0.553, 0.458, 0.5485, 0.4415, 0.5524, 0.4413, 0.5568, 0.4577, 0.5568, 0.4577, 0.5524, 0.4413, 0.5582, 0.4408, 0.5625, 0.457, 0.7109, 0.9375, 0.7187, 0.9389, 0.7188, 0.9315, 0.7109, 0.93, 0.7109, 0.93, 0.7188, 0.9315, 0.7188, 0.9264, 0.7109, 0.925, 0.8026, 0.5794, 0.8047, 0.5836, 0.8048, 0.578, 0.8033, 0.5749, 0.8033, 0.5749, 0.8048, 0.578, 0.8047, 0.5688, 0.8044, 0.5683, 0.5743, 0.9889, 0.5746, 0.9894, 0.5703, 0.9925, 0.5686, 0.989, 0.5686, 0.989, 0.5703, 0.9925, 0.5671, 0.9937, 0.5647, 0.989, 0.5425, 0.9083, 0.541, 0.8916, 0.5449, 0.8916, 0.5464, 0.9081, 0.5464, 0.9081, 0.5449, 0.8916, 0.5508, 0.8914, 0.5523, 0.9078, 0.7656, 0.5591, 0.7578, 0.5586, 0.7578, 0.5661, 0.7656, 0.5666, 0.7656, 0.5666, 0.7578, 0.5661, 0.7578, 0.5711, 0.7656, 0.5716, 0.545, 0.8251, 0.5485, 0.8085, 0.5524, 0.8087, 0.5489, 0.8253, 0.5489, 0.8253, 0.5524, 0.8087, 0.5581, 0.8093, 0.5547, 0.8257, 0.7265, 0.5599, 0.7188, 0.5611, 0.7187, 0.5685, 0.7266, 0.5674, 0.7266, 0.5674, 0.7187, 0.5685, 0.7188, 0.5736, 0.7266, 0.5724, 0.5405, 0.875, 0.541, 0.8584, 0.5449, 0.8584, 0.5444, 0.875, 0.5444, 0.875, 0.5449, 0.8584, 0.5508, 0.8586, 0.5503, 0.875, 0.75, 0.5584, 0.7422, 0.5586, 0.7422, 0.5661, 0.75, 0.5659, 0.75, 0.5659, 0.7422, 0.5661, 0.7422, 0.5711, 0.75, 0.571, 0.7266, 0.5724, 0.7344, 0.5716, 0.7344, 0.5666, 0.7266, 0.5674, 0.7266, 0.5674, 0.7344, 0.5666, 0.7344, 0.5591, 0.7266, 0.5599, 0.5547, 0.8257, 0.5523, 0.8421, 0.5464, 0.8419, 0.5489, 0.8253, 0.5489, 0.8253, 0.5464, 0.8419, 0.5425, 0.8417, 0.545, 0.8251, 0.7656, 0.5716, 0.7734, 0.5724, 0.7734, 0.5674, 0.7656, 0.5666, 0.7656, 0.5666, 0.7734, 0.5674, 0.7734, 0.5599, 0.7656, 0.5591, 0.5523, 0.9079, 0.5547, 0.9243, 0.5489, 0.9247, 0.5464, 0.9081, 0.5464, 0.9081, 0.5489, 0.9247, 0.545, 0.9249, 0.5425, 0.9083, 0.5671, 0.7563, 0.5662, 0.7578, 0.5701, 0.758, 0.5703, 0.7575, 0.5703, 0.7575, 0.5701, 0.758, 0.5756, 0.7587, 0.5758, 0.7584, 0.6944, 0.5707, 0.6945, 0.5704, 0.6958, 0.5769, 0.6952, 0.578, 0.6952, 0.578, 0.6958, 0.5769, 0.6967, 0.5808, 0.6953, 0.5836, 0.5671, 0.75, 0.5682, 0.7421, 0.572, 0.7422, 0.5709, 0.7499, 0.5709, 0.7499, 0.572, 0.7422, 0.5778, 0.744, 0.5768, 0.75, 0.693, 0.5747, 0.6922, 0.5778, 0.6941, 0.5827, 0.6948, 0.5796, 0.6948, 0.5796, 0.6941, 0.5827, 0.6954, 0.5854, 0.696, 0.583, 0.5682, 0.2421, 0.5684, 0.239, 0.5722, 0.239, 0.572, 0.242, 0.572, 0.242, 0.5722, 0.239, 0.5782, 0.2397, 0.5781, 0.242, 0.808, 0.9211, 0.8086, 0.9176, 0.8064, 0.9139, 0.8059, 0.9173, 0.8059, 0.9173, 0.8064, 0.9139, 0.805, 0.9119, 0.8046, 0.9146, 0.8053, 0.5909, 0.8054, 0.5943, 0.8069, 0.5938, 0.8068, 0.5898, 0.8068, 0.5898, 0.8069, 0.5938, 0.8093, 0.5925, 0.8092, 0.5886, 0.5784, 0.01462, 0.5784, 0.01737, 0.5723, 0.018, 0.5723, 0.01457, 0.5723, 0.01457, 0.5723, 0.018, 0.5686, 0.01793, 0.5685, 0.01442, 0.5632, 0.7643, 0.5647, 0.761, 0.5685, 0.7611, 0.5671, 0.7643, 0.5671, 0.7643, 0.5685, 0.7611, 0.574, 0.7617, 0.5728, 0.7645, 0.697, 0.5664, 0.6958, 0.5679, 0.6967, 0.5749, 0.6977, 0.5736, 0.6977, 0.5736, 0.6967, 0.5749, 0.6974, 0.5794, 0.6982, 0.5785, 0.5684, 0.01102, 0.5682, 0.007873, 0.572, 0.007964, 0.5722, 0.01103, 0.5722, 0.01103, 0.572, 0.007964, 0.5781, 0.007986, 0.5782, 0.01035, 0.8086, 0.5824, 0.808, 0.5789, 0.8059, 0.5827, 0.8064, 0.5861, 0.8064, 0.5861, 0.8059, 0.5827, 0.8046, 0.5854, 0.805, 0.5881, 0.553, 0.958, 0.5485, 0.9415, 0.5524, 0.9413, 0.5568, 0.9577, 0.5568, 0.9577, 0.5524, 0.9413, 0.5582, 0.9408, 0.5625, 0.957, 0.7891, 0.5625, 0.7813, 0.5611, 0.7812, 0.5685, 0.7891, 0.57, 0.7891, 0.57, 0.7812, 0.5685, 0.7812, 0.5736, 0.7891, 0.575, 0.5632, 0.9857, 0.5619, 0.9822, 0.5657, 0.9822, 0.567, 0.9855, 0.567, 0.9855, 0.5657, 0.9822, 0.5715, 0.982, 0.5726, 0.985, 0.8027, 0.5663, 0.8014, 0.5655, 0.801, 0.5729, 0.8023, 0.5736, 0.8023, 0.5736, 0.801, 0.5729, 0.8008, 0.5779, 0.8018, 0.5785, 0.8047, 0.5836, 0.8033, 0.5808, 0.8042, 0.5769, 0.8048, 0.578, 0.8048, 0.578, 0.8042, 0.5769, 0.8055, 0.5704, 0.8056, 0.5707, 0.5758, 0.9916, 0.5756, 0.9913, 0.5701, 0.992, 0.5703, 0.9925, 0.5703, 0.9925, 0.5701, 0.992, 0.5662, 0.9922, 0.5671, 0.9937, 0.5686, 0.5179, 0.5685, 0.5144, 0.5723, 0.5146, 0.5723, 0.518, 0.5723, 0.518, 0.5723, 0.5146, 0.5784, 0.5146, 0.5784, 0.5174, 0.6907, 0.9075, 0.6908, 0.9114, 0.6932, 0.9102, 0.6931, 0.9062, 0.6931, 0.9062, 0.6932, 0.9102, 0.6947, 0.9091, 0.6946, 0.9057, 0.5686, 0.2321, 0.5686, 0.01793, 0.5723, 0.01806, 0.5723, 0.2319, 0.5723, 0.2319, 0.5723, 0.01806, 0.5784, 0.01818, 0.5784, 0.2318, 0.8094, 0.9063, 0.8094, 0.5937, 0.8069, 0.5938, 0.8069, 0.9062, 0.8069, 0.9062, 0.8069, 0.5938, 0.8054, 0.5943, 0.8054, 0.9057, 0.7031, 0.5768, 0.7109, 0.575, 0.7109, 0.57, 0.7031, 0.5718, 0.7031, 0.5718, 0.7109, 0.57, 0.7109, 0.5625, 0.7031, 0.5643, 0.5678, 0.777, 0.5625, 0.7929, 0.5568, 0.7923, 0.5624, 0.7758, 0.5624, 0.7758, 0.5568, 0.7923, 0.553, 0.792, 0.5587, 0.7752, 0.6947, 0.5909, 0.695, 0.5881, 0.6936, 0.5861, 0.6932, 0.5898, 0.6932, 0.5898, 0.6936, 0.5861, 0.6912, 0.5836, 0.6909, 0.5873, 0.5783, 0.7363, 0.5783, 0.7388, 0.5722, 0.7389, 0.5723, 0.7356, 0.5723, 0.7356, 0.5722, 0.7389, 0.5684, 0.739, 0.5685, 0.7356, 0.5686, 0.7321, 0.5686, 0.5179, 0.5723, 0.5181, 0.5723, 0.7319, 0.5723, 0.7319, 0.5723, 0.5181, 0.5784, 0.5182, 0.5784, 0.7318, 0.6906, 0.5937, 0.6906, 0.9063, 0.6931, 0.9062, 0.6931, 0.5938, 0.6931, 0.5938, 0.6931, 0.9062, 0.6946, 0.9057, 0.6946, 0.5943, 0.5684, 0.511, 0.5682, 0.5079, 0.572, 0.508, 0.5722, 0.511, 0.5722, 0.511, 0.572, 0.508, 0.5781, 0.508, 0.5782, 0.5103, 0.6914, 0.9176, 0.692, 0.9211, 0.6941, 0.9173, 0.6936, 0.9139, 0.6936, 0.9139, 0.6941, 0.9173, 0.6954, 0.9146, 0.695, 0.9119, 0.5671, 0.5, 0.5662, 0.4922, 0.5701, 0.4922, 0.5709, 0.4998, 0.5709, 0.4998, 0.5701, 0.4922, 0.576, 0.492, 0.5766, 0.4981, 0.6933, 0.9262, 0.6942, 0.9289, 0.6958, 0.9231, 0.6948, 0.9204, 0.6948, 0.9204, 0.6958, 0.9231, 0.6967, 0.9192, 0.696, 0.917, 0.6974, 0.9206, 0.6953, 0.9164, 0.6952, 0.922, 0.6967, 0.9251, 0.6967, 0.9251, 0.6952, 0.922, 0.6953, 0.9312, 0.6956, 0.9317, 0.5743, 0.4889, 0.5746, 0.4894, 0.5703, 0.4925, 0.5686, 0.489, 0.5686, 0.489, 0.5703, 0.4925, 0.5671, 0.4937, 0.5647, 0.489, 0.545, 0.3251, 0.5485, 0.3085, 0.5524, 0.3087, 0.5489, 0.3253, 0.5489, 0.3253, 0.5524, 0.3087, 0.5581, 0.3093, 0.5547, 0.3257, 0.7735, 0.9401, 0.7812, 0.9389, 0.7813, 0.9315, 0.7734, 0.9326, 0.7734, 0.9326, 0.7813, 0.9315, 0.7812, 0.9264, 0.7734, 0.9276, 0.7969, 0.9232, 0.7891, 0.925, 0.7891, 0.93, 0.7969, 0.9282, 0.7969, 0.9282, 0.7891, 0.93, 0.7891, 0.9375, 0.7969, 0.9357, 0.5678, 0.277, 0.5625, 0.2929, 0.5568, 0.2923, 0.5624, 0.2758, 0.5624, 0.2758, 0.5568, 0.2923, 0.553, 0.292, 0.5587, 0.2752, 0.541, 0.3916, 0.5405, 0.375, 0.5444, 0.375, 0.5449, 0.3916, 0.5449, 0.3916, 0.5444, 0.375, 0.5503, 0.375, 0.5508, 0.3914, 0.7422, 0.9414, 0.75, 0.9416, 0.75, 0.9341, 0.7422, 0.9339, 0.7422, 0.9339, 0.75, 0.9341, 0.75, 0.929, 0.7422, 0.9289, 0.7734, 0.9276, 0.7656, 0.9284, 0.7656, 0.9334, 0.7734, 0.9326, 0.7734, 0.9326, 0.7656, 0.9334, 0.7656, 0.9409, 0.7734, 0.9401, 0.5547, 0.3257, 0.5523, 0.3421, 0.5464, 0.3419, 0.5489, 0.3253, 0.5489, 0.3253, 0.5464, 0.3419, 0.5425, 0.3417, 0.545, 0.3251, 0.5619, 0.4822, 0.5587, 0.4748, 0.5624, 0.4742, 0.5657, 0.4821, 0.5657, 0.4821, 0.5624, 0.4742, 0.568, 0.4734, 0.5713, 0.4817, 0.6988, 0.9345, 0.7029, 0.9357, 0.7031, 0.9282, 0.699, 0.9271, 0.699, 0.9271, 0.7031, 0.9282, 0.7031, 0.9232, 0.6992, 0.9221, 0.5587, 0.4748, 0.553, 0.458, 0.5568, 0.4577, 0.5624, 0.4742, 0.5624, 0.4742, 0.5568, 0.4577, 0.5625, 0.4571, 0.5678, 0.473, 0.7031, 0.9357, 0.7109, 0.9375, 0.7109, 0.93, 0.7031, 0.9282, 0.7031, 0.9282, 0.7109, 0.93, 0.7109, 0.925, 0.7031, 0.9232, 0.7891, 0.575, 0.7969, 0.5768, 0.7969, 0.5718, 0.7891, 0.57, 0.7891, 0.57, 0.7969, 0.5718, 0.7969, 0.5643, 0.7891, 0.5625, 0.5625, 0.9571, 0.5678, 0.973, 0.5624, 0.9742, 0.5568, 0.9577, 0.5568, 0.9577, 0.5624, 0.9742, 0.5587, 0.9748, 0.553, 0.958, 0.7266, 0.9276, 0.7188, 0.9264, 0.7187, 0.9315, 0.7266, 0.9326, 0.7266, 0.9326, 0.7187, 0.9315, 0.7188, 0.9389, 0.7265, 0.9401, 0.5547, 0.4243, 0.5581, 0.4407, 0.5524, 0.4413, 0.5489, 0.4247, 0.5489, 0.4247, 0.5524, 0.4413, 0.5485, 0.4415, 0.545, 0.4249, 0.805, 0.5881, 0.8053, 0.5909, 0.8068, 0.5898, 0.8064, 0.5861, 0.8064, 0.5861, 0.8068, 0.5898, 0.8091, 0.5873, 0.8088, 0.5836, 0.5783, 0.01118, 0.5783, 0.01372, 0.5723, 0.01444, 0.5722, 0.01114, 0.5722, 0.01114, 0.5723, 0.01444, 0.5685, 0.01442, 0.5684, 0.01102, 0.8018, 0.5785, 0.8026, 0.5794, 0.8033, 0.5749, 0.8023, 0.5736, 0.8023, 0.5736, 0.8033, 0.5749, 0.8042, 0.5679, 0.803, 0.5664, 0.5728, 0.9855, 0.574, 0.9883, 0.5685, 0.9889, 0.5671, 0.9857, 0.5671, 0.9857, 0.5685, 0.9889, 0.5647, 0.989, 0.5632, 0.9857, 0.804, 0.583, 0.8046, 0.5854, 0.8059, 0.5827, 0.8052, 0.5796, 0.8052, 0.5796, 0.8059, 0.5827, 0.8078, 0.5778, 0.807, 0.5747, 0.5768, 0.0, 0.5778, 0.005974, 0.572, 0.00776, 0.5709, 9.942e-05, 0.5709, 9.942e-05, 0.572, 0.00776, 0.5682, 0.007873, 0.5671, 0.0, 0.541, 0.8916, 0.5405, 0.875, 0.5444, 0.875, 0.5449, 0.8916, 0.5449, 0.8916, 0.5444, 0.875, 0.5503, 0.875, 0.5508, 0.8914, 0.7578, 0.5586, 0.75, 0.5584, 0.75, 0.5659, 0.7578, 0.5661, 0.7578, 0.5661, 0.75, 0.5659, 0.75, 0.571, 0.7578, 0.5711, 0.6992, 0.5779, 0.7031, 0.5768, 0.7031, 0.5718, 0.699, 0.5729, 0.699, 0.5729, 0.7031, 0.5718, 0.7029, 0.5643, 0.6988, 0.5655, 0.5713, 0.7683, 0.568, 0.7766, 0.5624, 0.7758, 0.5657, 0.7679, 0.5657, 0.7679, 0.5624, 0.7758, 0.5587, 0.7752, 0.5619, 0.7678, 0.5485, 0.8085, 0.553, 0.792, 0.5568, 0.7923, 0.5524, 0.8087, 0.5524, 0.8087, 0.5568, 0.7923, 0.5625, 0.793, 0.5582, 0.8092, 0.7187, 0.5611, 0.7109, 0.5625, 0.7109, 0.57, 0.7188, 0.5685, 0.7188, 0.5685, 0.7109, 0.57, 0.7109, 0.575, 0.7188, 0.5736, 0.541, 0.8584, 0.5425, 0.8417, 0.5464, 0.8419, 0.5449, 0.8584, 0.5449, 0.8584, 0.5464, 0.8419, 0.5523, 0.8422, 0.5508, 0.8586, 0.7422, 0.5586, 0.7344, 0.5591, 0.7344, 0.5666, 0.7422, 0.5661, 0.7422, 0.5661, 0.7344, 0.5666, 0.7344, 0.5716, 0.7422, 0.5711, 0.5619, 0.9822, 0.5587, 0.9748, 0.5624, 0.9742, 0.5657, 0.9821, 0.5657, 0.9821, 0.5624, 0.9742, 0.568, 0.9734, 0.5713, 0.9817, 0.8012, 0.5655, 0.7971, 0.5643, 0.7969, 0.5718, 0.801, 0.5729, 0.801, 0.5729, 0.7969, 0.5718, 0.7969, 0.5768, 0.8008, 0.5779, 0.7734, 0.5724, 0.7812, 0.5736, 0.7813, 0.5685, 0.7734, 0.5674, 0.7734, 0.5674, 0.7813, 0.5685, 0.7812, 0.5611, 0.7735, 0.5599, 0.5547, 0.9243, 0.5581, 0.9407, 0.5524, 0.9413, 0.5489, 0.9247, 0.5489, 0.9247, 0.5524, 0.9413, 0.5485, 0.9415, 0.545, 0.9249, 0.5647, 0.761, 0.5671, 0.7563, 0.5703, 0.7575, 0.5686, 0.761, 0.5686, 0.761, 0.5703, 0.7575, 0.5746, 0.7606, 0.5743, 0.7611, 0.6956, 0.5683, 0.6953, 0.5688, 0.6952, 0.578, 0.6967, 0.5749, 0.6967, 0.5749, 0.6952, 0.578, 0.6953, 0.5836, 0.6974, 0.5794, 0.5662, 0.7578, 0.5671, 0.75, 0.5709, 0.7502, 0.5701, 0.7578, 0.5701, 0.7578, 0.5709, 0.7502, 0.5766, 0.7519, 0.576, 0.758, 0.6942, 0.5711, 0.6933, 0.5738, 0.6948, 0.5796, 0.6958, 0.5769, 0.6958, 0.5769, 0.6948, 0.5796, 0.696, 0.583, 0.6967, 0.5808, 0.5682, 0.7421, 0.5684, 0.739, 0.5722, 0.739, 0.572, 0.742, 0.572, 0.742, 0.5722, 0.739, 0.5782, 0.7397, 0.5781, 0.742, 0.692, 0.5789, 0.6914, 0.5824, 0.6936, 0.5861, 0.6941, 0.5827, 0.6941, 0.5827, 0.6936, 0.5861, 0.695, 0.5881, 0.6954, 0.5854, 0.5685, 0.2356, 0.5686, 0.2321, 0.5723, 0.232, 0.5723, 0.2354, 0.5723, 0.2354, 0.5723, 0.232, 0.5784, 0.2326, 0.5784, 0.2354, 0.8092, 0.9114, 0.8093, 0.9075, 0.8069, 0.9062, 0.8068, 0.9102, 0.8068, 0.9102, 0.8069, 0.9062, 0.8054, 0.9057, 0.8053, 0.9091, 0.5647, 0.261, 0.5671, 0.2563, 0.5703, 0.2575, 0.5686, 0.261, 0.5686, 0.261, 0.5703, 0.2575, 0.5746, 0.2606, 0.5743, 0.2611, 0.8044, 0.9317, 0.8047, 0.9312, 0.8048, 0.922, 0.8033, 0.9251, 0.8033, 0.9251, 0.8048, 0.922, 0.8047, 0.9164, 0.8026, 0.9206, 0.5662, 0.2578, 0.5671, 0.25, 0.5709, 0.2502, 0.5701, 0.2578, 0.5701, 0.2578, 0.5709, 0.2502, 0.5766, 0.2519, 0.576, 0.258, 0.8058, 0.9289, 0.8067, 0.9262, 0.8052, 0.9204, 0.8042, 0.9231, 0.8042, 0.9231, 0.8052, 0.9204, 0.804, 0.917, 0.8033, 0.9192, 0.5671, 0.25, 0.5682, 0.2421, 0.572, 0.2422, 0.5709, 0.2499, 0.5709, 0.2499, 0.572, 0.2422, 0.5778, 0.244, 0.5768, 0.25, 0.807, 0.9253, 0.8078, 0.9222, 0.8059, 0.9173, 0.8052, 0.9204, 0.8052, 0.9204, 0.8059, 0.9173, 0.8046, 0.9146, 0.804, 0.917, 0.5619, 0.7678, 0.5632, 0.7643, 0.567, 0.7645, 0.5657, 0.7678, 0.5657, 0.7678, 0.567, 0.7645, 0.5726, 0.765, 0.5715, 0.768, 0.6986, 0.5655, 0.6973, 0.5663, 0.6977, 0.5736, 0.699, 0.5729, 0.699, 0.5729, 0.6977, 0.5736, 0.6982, 0.5785, 0.6992, 0.5779, 0.8033, 0.5808, 0.804, 0.583, 0.8052, 0.5796, 0.8042, 0.5769, 0.8042, 0.5769, 0.8052, 0.5796, 0.8067, 0.5738, 0.8058, 0.5711, 0.576, 0.992, 0.5766, 0.9981, 0.5709, 0.9998, 0.5701, 0.9922, 0.5701, 0.9922, 0.5709, 0.9998, 0.5671, 1.0, 0.5662, 0.9922, 0.5587, 0.2752, 0.5619, 0.2678, 0.5657, 0.2679, 0.5624, 0.2758, 0.5624, 0.2758, 0.5657, 0.2679, 0.5713, 0.2683, 0.568, 0.2766, 0.7971, 0.9357, 0.8012, 0.9345, 0.801, 0.9271, 0.7969, 0.9282, 0.7969, 0.9282, 0.801, 0.9271, 0.8008, 0.9221, 0.7969, 0.9232, 0.695, 0.9119, 0.6947, 0.9091, 0.6932, 0.9102, 0.6936, 0.9139, 0.6936, 0.9139, 0.6932, 0.9102, 0.6909, 0.9127, 0.6912, 0.9164, 0.5783, 0.5112, 0.5783, 0.5137, 0.5723, 0.5144, 0.5722, 0.5111, 0.5722, 0.5111, 0.5723, 0.5144, 0.5685, 0.5144, 0.5684, 0.511, 0.8053, 0.9091, 0.805, 0.9119, 0.8064, 0.9139, 0.8068, 0.9102, 0.8068, 0.9102, 0.8064, 0.9139, 0.8088, 0.9164, 0.8091, 0.9127, 0.5783, 0.2363, 0.5783, 0.2388, 0.5722, 0.2389, 0.5723, 0.2356, 0.5723, 0.2356, 0.5722, 0.2389, 0.5684, 0.239, 0.5685, 0.2356, 0.8033, 0.9192, 0.8047, 0.9164, 0.8048, 0.922, 0.8042, 0.9231, 0.8042, 0.9231, 0.8048, 0.922, 0.8056, 0.9293, 0.8055, 0.9296, 0.5756, 0.2587, 0.5758, 0.2584, 0.5703, 0.2575, 0.5701, 0.258, 0.5701, 0.258, 0.5703, 0.2575, 0.5671, 0.2563, 0.5662, 0.2578, 0.5619, 0.2678, 0.375, 0.2629, 0.3751, 0.2604, 0.5632, 0.2643])
me_cube.materials.append(mat_material)
me_cube.use_mirror_vertex_groups = False
me_cube.update()
me_cylinder_001 = bpy.data.meshes.new('Cylinder.001')
me_cylinder_001.from_pydata([(0.0, 1.0, -1.0), (0.0, 1.0, 1.0), (0.04907, 0.9988, -1.0), (0.04907, 0.9988, 1.0), (0.09802, 0.9952, -1.0), (0.09802, 0.9952, 1.0), (0.1467, 0.9892, -1.0), (0.1467, 0.9892, 1.0), (0.1951, 0.9808, -1.0), (0.1951, 0.9808, 1.0), (0.243, 0.97, -1.0), (0.243, 0.97, 1.0), (0.2903, 0.9569, -1.0), (0.2903, 0.9569, 1.0), (0.3369, 0.9415, -1.0), (0.3369, 0.9415, 1.0), (0.3827, 0.9239, -1.0), (0.3827, 0.9239, 1.0), (0.4276, 0.904, -1.0), (0.4276, 0.904, 1.0), (0.4714, 0.8819, -1.0), (0.4714, 0.8819, 1.0), (0.5141, 0.8577, -1.0), (0.5141, 0.8577, 1.0), (0.5556, 0.8315, -1.0), (0.5556, 0.8315, 1.0), (0.5957, 0.8032, -1.0), (0.5957, 0.8032, 1.0), (0.6344, 0.773, -1.0), (0.6344, 0.773, 1.0), (0.6716, 0.741, -1.0), (0.6716, 0.741, 1.0), (0.7071, 0.7071, -1.0), (0.7071, 0.7071, 1.0), (0.741, 0.6716, -1.0), (0.741, 0.6716, 1.0), (0.773, 0.6344, -1.0), (0.773, 0.6344, 1.0), (0.8032, 0.5957, -1.0), (0.8032, 0.5957, 1.0), (0.8315, 0.5556, -1.0), (0.8315, 0.5556, 1.0), (0.8577, 0.5141, -1.0), (0.8577, 0.5141, 1.0), (0.8819, 0.4714, -1.0), (0.8819, 0.4714, 1.0), (0.904, 0.4276, -1.0), (0.904, 0.4276, 1.0), (0.9239, 0.3827, -1.0), (0.9239, 0.3827, 1.0), (0.9415, 0.3369, -1.0), (0.9415, 0.3369, 1.0), (0.9569, 0.2903, -1.0), (0.9569, 0.2903, 1.0), (0.97, 0.243, -1.0), (0.97, 0.243, 1.0), (0.9808, 0.1951, -1.0), (0.9808, 0.1951, 1.0), (0.9892, 0.1467, -1.0), (0.9892, 0.1467, 1.0), (0.9952, 0.09802, -1.0), (0.9952, 0.09802, 1.0), (0.9988, 0.04907, -1.0), (0.9988, 0.04907, 1.0), (1.0, 0.0, -1.0), (1.0, 0.0, 1.0), (0.9988, -0.04907, -1.0), (0.9988, -0.04907, 1.0), (0.9952, -0.09802, -1.0), (0.9952, -0.09802, 1.0), (0.9892, -0.1467, -1.0), (0.9892, -0.1467, 1.0), (0.9808, -0.1951, -1.0), (0.9808, -0.1951, 1.0), (0.97, -0.243, -1.0), (0.97, -0.243, 1.0), (0.9569, -0.2903, -1.0), (0.9569, -0.2903, 1.0), (0.9415, -0.3369, -1.0), (0.9415, -0.3369, 1.0), (0.9239, -0.3827, -1.0), (0.9239, -0.3827, 1.0), (0.904, -0.4276, -1.0), (0.904, -0.4276, 1.0), (0.8819, -0.4714, -1.0), (0.8819, -0.4714, 1.0), (0.8577, -0.5141, -1.0), (0.8577, -0.5141, 1.0), (0.8315, -0.5556, -1.0), (0.8315, -0.5556, 1.0), (0.8032, -0.5957, -1.0), (0.8032, -0.5957, 1.0), (0.773, -0.6344, -1.0), (0.773, -0.6344, 1.0), (0.741, -0.6716, -1.0), (0.741, -0.6716, 1.0), (0.7071, -0.7071, -1.0), (0.7071, -0.7071, 1.0), (0.6716, -0.741, -1.0), (0.6716, -0.741, 1.0), (0.6344, -0.773, -1.0), (0.6344, -0.773, 1.0), (0.5957, -0.8032, -1.0), (0.5957, -0.8032, 1.0), (0.5556, -0.8315, -1.0), (0.5556, -0.8315, 1.0), (0.5141, -0.8577, -1.0), (0.5141, -0.8577, 1.0), (0.4714, -0.8819, -1.0), (0.4714, -0.8819, 1.0), (0.4276, -0.904, -1.0), (0.4276, -0.904, 1.0), (0.3827, -0.9239, -1.0), (0.3827, -0.9239, 1.0), (0.3369, -0.9415, -1.0), (0.3369, -0.9415, 1.0), (0.2903, -0.9569, -1.0), (0.2903, -0.9569, 1.0), (0.243, -0.97, -1.0), (0.243, -0.97, 1.0), (0.1951, -0.9808, -1.0), (0.1951, -0.9808, 1.0), (0.1467, -0.9892, -1.0), (0.1467, -0.9892, 1.0), (0.09802, -0.9952, -1.0), (0.09802, -0.9952, 1.0), (0.04907, -0.9988, -1.0), (0.04907, -0.9988, 1.0), (0.0, -1.0, -1.0), (0.0, -1.0, 1.0), (-0.04907, -0.9988, -1.0), (-0.04907, -0.9988, 1.0), (-0.09802, -0.9952, -1.0), (-0.09802, -0.9952, 1.0), (-0.1467, -0.9892, -1.0), (-0.1467, -0.9892, 1.0), (-0.1951, -0.9808, -1.0), (-0.1951, -0.9808, 1.0), (-0.243, -0.97, -1.0), (-0.243, -0.97, 1.0), (-0.2903, -0.9569, -1.0), (-0.2903, -0.9569, 1.0), (-0.3369, -0.9415, -1.0), (-0.3369, -0.9415, 1.0), (-0.3827, -0.9239, -1.0), (-0.3827, -0.9239, 1.0), (-0.4276, -0.904, -1.0), (-0.4276, -0.904, 1.0), (-0.4714, -0.8819, -1.0), (-0.4714, -0.8819, 1.0), (-0.5141, -0.8577, -1.0), (-0.5141, -0.8577, 1.0), (-0.5556, -0.8315, -1.0), (-0.5556, -0.8315, 1.0), (-0.5957, -0.8032, -1.0), (-0.5957, -0.8032, 1.0), (-0.6344, -0.773, -1.0), (-0.6344, -0.773, 1.0), (-0.6716, -0.741, -1.0), (-0.6716, -0.741, 1.0), (-0.7071, -0.7071, -1.0), (-0.7071, -0.7071, 1.0), (-0.741, -0.6716, -1.0), (-0.741, -0.6716, 1.0), (-0.773, -0.6344, -1.0), (-0.773, -0.6344, 1.0), (-0.8032, -0.5957, -1.0), (-0.8032, -0.5957, 1.0), (-0.8315, -0.5556, -1.0), (-0.8315, -0.5556, 1.0), (-0.8577, -0.5141, -1.0), (-0.8577, -0.5141, 1.0), (-0.8819, -0.4714, -1.0), (-0.8819, -0.4714, 1.0), (-0.904, -0.4276, -1.0), (-0.904, -0.4276, 1.0), (-0.9239, -0.3827, -1.0), (-0.9239, -0.3827, 1.0), (-0.9415, -0.3369, -1.0), (-0.9415, -0.3369, 1.0), (-0.9569, -0.2903, -1.0), (-0.9569, -0.2903, 1.0), (-0.97, -0.243, -1.0), (-0.97, -0.243, 1.0), (-0.9808, -0.1951, -1.0), (-0.9808, -0.1951, 1.0), (-0.9892, -0.1467, -1.0), (-0.9892, -0.1467, 1.0), (-0.9952, -0.09802, -1.0), (-0.9952, -0.09802, 1.0), (-0.9988, -0.04907, -1.0), (-0.9988, -0.04907, 1.0), (-1.0, 0.0, -1.0), (-1.0, 0.0, 1.0), (-0.9988, 0.04907, -1.0), (-0.9988, 0.04907, 1.0), (-0.9952, 0.09802, -1.0), (-0.9952, 0.09802, 1.0), (-0.9892, 0.1467, -1.0), (-0.9892, 0.1467, 1.0), (-0.9808, 0.1951, -1.0), (-0.9808, 0.1951, 1.0), (-0.97, 0.243, -1.0), (-0.97, 0.243, 1.0), (-0.9569, 0.2903, -1.0), (-0.9569, 0.2903, 1.0), (-0.9415, 0.3369, -1.0), (-0.9415, 0.3369, 1.0), (-0.9239, 0.3827, -1.0), (-0.9239, 0.3827, 1.0), (-0.904, 0.4276, -1.0), (-0.904, 0.4276, 1.0), (-0.8819, 0.4714, -1.0), (-0.8819, 0.4714, 1.0), (-0.8577, 0.5141, -1.0), (-0.8577, 0.5141, 1.0), (-0.8315, 0.5556, -1.0), (-0.8315, 0.5556, 1.0), (-0.8032, 0.5957, -1.0), (-0.8032, 0.5957, 1.0), (-0.773, 0.6344, -1.0), (-0.773, 0.6344, 1.0), (-0.741, 0.6716, -1.0), (-0.741, 0.6716, 1.0), (-0.7071, 0.7071, -1.0), (-0.7071, 0.7071, 1.0), (-0.6716, 0.741, -1.0), (-0.6716, 0.741, 1.0), (-0.6344, 0.773, -1.0), (-0.6344, 0.773, 1.0), (-0.5957, 0.8032, -1.0), (-0.5957, 0.8032, 1.0), (-0.5556, 0.8315, -1.0), (-0.5556, 0.8315, 1.0), (-0.5141, 0.8577, -1.0), (-0.5141, 0.8577, 1.0), (-0.4714, 0.8819, -1.0), (-0.4714, 0.8819, 1.0), (-0.4276, 0.904, -1.0), (-0.4276, 0.904, 1.0), (-0.3827, 0.9239, -1.0), (-0.3827, 0.9239, 1.0), (-0.3369, 0.9415, -1.0), (-0.3369, 0.9415, 1.0), (-0.2903, 0.9569, -1.0), (-0.2903, 0.9569, 1.0), (-0.243, 0.97, -1.0), (-0.243, 0.97, 1.0), (-0.1951, 0.9808, -1.0), (-0.1951, 0.9808, 1.0), (-0.1467, 0.9892, -1.0), (-0.1467, 0.9892, 1.0), (-0.09802, 0.9952, -1.0), (-0.09802, 0.9952, 1.0), (-0.04907, 0.9988, -1.0), (-0.04907, 0.9988, 1.0)], [], [(0, 1, 3, 2), (2, 3, 5, 4), (4, 5, 7, 6), (6, 7, 9, 8), (8, 9, 11, 10), (10, 11, 13, 12), (12, 13, 15, 14), (14, 15, 17, 16), (16, 17, 19, 18), (18, 19, 21, 20), (20, 21, 23, 22), (22, 23, 25, 24), (24, 25, 27, 26), (26, 27, 29, 28), (28, 29, 31, 30), (30, 31, 33, 32), (32, 33, 35, 34), (34, 35, 37, 36), (36, 37, 39, 38), (38, 39, 41, 40), (40, 41, 43, 42), (42, 43, 45, 44), (44, 45, 47, 46), (46, 47, 49, 48), (48, 49, 51, 50), (50, 51, 53, 52), (52, 53, 55, 54), (54, 55, 57, 56), (56, 57, 59, 58), (58, 59, 61, 60), (60, 61, 63, 62), (62, 63, 65, 64), (64, 65, 67, 66), (66, 67, 69, 68), (68, 69, 71, 70), (70, 71, 73, 72), (72, 73, 75, 74), (74, 75, 77, 76), (76, 77, 79, 78), (78, 79, 81, 80), (80, 81, 83, 82), (82, 83, 85, 84), (84, 85, 87, 86), (86, 87, 89, 88), (88, 89, 91, 90), (90, 91, 93, 92), (92, 93, 95, 94), (94, 95, 97, 96), (96, 97, 99, 98), (98, 99, 101, 100), (100, 101, 103, 102), (102, 103, 105, 104), (104, 105, 107, 106), (106, 107, 109, 108), (108, 109, 111, 110), (110, 111, 113, 112), (112, 113, 115, 114), (114, 115, 117, 116), (116, 117, 119, 118), (118, 119, 121, 120), (120, 121, 123, 122), (122, 123, 125, 124), (124, 125, 127, 126), (126, 127, 129, 128), (128, 129, 131, 130), (130, 131, 133, 132), (132, 133, 135, 134), (134, 135, 137, 136), (136, 137, 139, 138), (138, 139, 141, 140), (140, 141, 143, 142), (142, 143, 145, 144), (144, 145, 147, 146), (146, 147, 149, 148), (148, 149, 151, 150), (150, 151, 153, 152), (152, 153, 155, 154), (154, 155, 157, 156), (156, 157, 159, 158), (158, 159, 161, 160), (160, 161, 163, 162), (162, 163, 165, 164), (164, 165, 167, 166), (166, 167, 169, 168), (168, 169, 171, 170), (170, 171, 173, 172), (172, 173, 175, 174), (174, 175, 177, 176), (176, 177, 179, 178), (178, 179, 181, 180), (180, 181, 183, 182), (182, 183, 185, 184), (184, 185, 187, 186), (186, 187, 189, 188), (188, 189, 191, 190), (190, 191, 193, 192), (192, 193, 195, 194), (194, 195, 197, 196), (196, 197, 199, 198), (198, 199, 201, 200), (200, 201, 203, 202), (202, 203, 205, 204), (204, 205, 207, 206), (206, 207, 209, 208), (208, 209, 211, 210), (210, 211, 213, 212), (212, 213, 215, 214), (214, 215, 217, 216), (216, 217, 219, 218), (218, 219, 221, 220), (220, 221, 223, 222), (222, 223, 225, 224), (224, 225, 227, 226), (226, 227, 229, 228), (228, 229, 231, 230), (230, 231, 233, 232), (232, 233, 235, 234), (234, 235, 237, 236), (236, 237, 239, 238), (238, 239, 241, 240), (240, 241, 243, 242), (242, 243, 245, 244), (244, 245, 247, 246), (246, 247, 249, 248), (248, 249, 251, 250), (250, 251, 253, 252), (3, 1, 255, 253, 251, 249, 247, 245, 243, 241, 239, 237, 235, 233, 231, 229, 227, 225, 223, 221, 219, 217, 215, 213, 211, 209, 207, 205, 203, 201, 199, 197, 195, 193, 191, 189, 187, 185, 183, 181, 179, 177, 175, 173, 171, 169, 167, 165, 163, 161, 159, 157, 155, 153, 151, 149, 147, 145, 143, 141, 139, 137, 135, 133, 131, 129, 127, 125, 123, 121, 119, 117, 115, 113, 111, 109, 107, 105, 103, 101, 99, 97, 95, 93, 91, 89, 87, 85, 83, 81, 79, 77, 75, 73, 71, 69, 67, 65, 63, 61, 59, 57, 55, 53, 51, 49, 47, 45, 43, 41, 39, 37, 35, 33, 31, 29, 27, 25, 23, 21, 19, 17, 15, 13, 11, 9, 7, 5), (252, 253, 255, 254), (254, 255, 1, 0), (0, 2, 4, 6, 8, 10, 12, 14, 16, 18, 20, 22, 24, 26, 28, 30, 32, 34, 36, 38, 40, 42, 44, 46, 48, 50, 52, 54, 56, 58, 60, 62, 64, 66, 68, 70, 72, 74, 76, 78, 80, 82, 84, 86, 88, 90, 92, 94, 96, 98, 100, 102, 104, 106, 108, 110, 112, 114, 116, 118, 120, 122, 124, 126, 128, 130, 132, 134, 136, 138, 140, 142, 144, 146, 148, 150, 152, 154, 156, 158, 160, 162, 164, 166, 168, 170, 172, 174, 176, 178, 180, 182, 184, 186, 188, 190, 192, 194, 196, 198, 200, 202, 204, 206, 208, 210, 212, 214, 216, 218, 220, 222, 224, 226, 228, 230, 232, 234, 236, 238, 240, 242, 244, 246, 248, 250, 252, 254)])
_uv = me_cylinder_001.uv_layers.new(name='UVMap')
_uv.uv.foreach_set('vector', [1.0, 0.5, 1.0, 1.0, 0.9922, 1.0, 0.9922, 0.5, 0.9922, 0.5, 0.9922, 1.0, 0.9844, 1.0, 0.9844, 0.5, 0.9844, 0.5, 0.9844, 1.0, 0.9766, 1.0, 0.9766, 0.5, 0.9766, 0.5, 0.9766, 1.0, 0.9688, 1.0, 0.9688, 0.5, 0.9688, 0.5, 0.9688, 1.0, 0.9609, 1.0, 0.9609, 0.5, 0.9609, 0.5, 0.9609, 1.0, 0.9531, 1.0, 0.9531, 0.5, 0.9531, 0.5, 0.9531, 1.0, 0.9453, 1.0, 0.9453, 0.5, 0.9453, 0.5, 0.9453, 1.0, 0.9375, 1.0, 0.9375, 0.5, 0.9375, 0.5, 0.9375, 1.0, 0.9297, 1.0, 0.9297, 0.5, 0.9297, 0.5, 0.9297, 1.0, 0.9219, 1.0, 0.9219, 0.5, 0.9219, 0.5, 0.9219, 1.0, 0.9141, 1.0, 0.9141, 0.5, 0.9141, 0.5, 0.9141, 1.0, 0.9062, 1.0, 0.9062, 0.5, 0.9062, 0.5, 0.9062, 1.0, 0.8984, 1.0, 0.8984, 0.5, 0.8984, 0.5, 0.8984, 1.0, 0.8906, 1.0, 0.8906, 0.5, 0.8906, 0.5, 0.8906, 1.0, 0.8828, 1.0, 0.8828, 0.5, 0.8828, 0.5, 0.8828, 1.0, 0.875, 1.0, 0.875, 0.5, 0.875, 0.5, 0.875, 1.0, 0.8672, 1.0, 0.8672, 0.5, 0.8672, 0.5, 0.8672, 1.0, 0.8594, 1.0, 0.8594, 0.5, 0.8594, 0.5, 0.8594, 1.0, 0.8516, 1.0, 0.8516, 0.5, 0.8516, 0.5, 0.8516, 1.0, 0.8438, 1.0, 0.8438, 0.5, 0.8438, 0.5, 0.8438, 1.0, 0.8359, 1.0, 0.8359, 0.5, 0.8359, 0.5, 0.8359, 1.0, 0.8281, 1.0, 0.8281, 0.5, 0.8281, 0.5, 0.8281, 1.0, 0.8203, 1.0, 0.8203, 0.5, 0.8203, 0.5, 0.8203, 1.0, 0.8125, 1.0, 0.8125, 0.5, 0.8125, 0.5, 0.8125, 1.0, 0.8047, 1.0, 0.8047, 0.5, 0.8047, 0.5, 0.8047, 1.0, 0.7969, 1.0, 0.7969, 0.5, 0.7969, 0.5, 0.7969, 1.0, 0.7891, 1.0, 0.7891, 0.5, 0.7891, 0.5, 0.7891, 1.0, 0.7812, 1.0, 0.7812, 0.5, 0.7812, 0.5, 0.7812, 1.0, 0.7734, 1.0, 0.7734, 0.5, 0.7734, 0.5, 0.7734, 1.0, 0.7656, 1.0, 0.7656, 0.5, 0.7656, 0.5, 0.7656, 1.0, 0.7578, 1.0, 0.7578, 0.5, 0.7578, 0.5, 0.7578, 1.0, 0.75, 1.0, 0.75, 0.5, 0.75, 0.5, 0.75, 1.0, 0.7422, 1.0, 0.7422, 0.5, 0.7422, 0.5, 0.7422, 1.0, 0.7344, 1.0, 0.7344, 0.5, 0.7344, 0.5, 0.7344, 1.0, 0.7266, 1.0, 0.7266, 0.5, 0.7266, 0.5, 0.7266, 1.0, 0.7188, 1.0, 0.7188, 0.5, 0.7188, 0.5, 0.7188, 1.0, 0.7109, 1.0, 0.7109, 0.5, 0.7109, 0.5, 0.7109, 1.0, 0.7031, 1.0, 0.7031, 0.5, 0.7031, 0.5, 0.7031, 1.0, 0.6953, 1.0, 0.6953, 0.5, 0.6953, 0.5, 0.6953, 1.0, 0.6875, 1.0, 0.6875, 0.5, 0.6875, 0.5, 0.6875, 1.0, 0.6797, 1.0, 0.6797, 0.5, 0.6797, 0.5, 0.6797, 1.0, 0.6719, 1.0, 0.6719, 0.5, 0.6719, 0.5, 0.6719, 1.0, 0.6641, 1.0, 0.6641, 0.5, 0.6641, 0.5, 0.6641, 1.0, 0.6562, 1.0, 0.6562, 0.5, 0.6562, 0.5, 0.6562, 1.0, 0.6484, 1.0, 0.6484, 0.5, 0.6484, 0.5, 0.6484, 1.0, 0.6406, 1.0, 0.6406, 0.5, 0.6406, 0.5, 0.6406, 1.0, 0.6328, 1.0, 0.6328, 0.5, 0.6328, 0.5, 0.6328, 1.0, 0.625, 1.0, 0.625, 0.5, 0.625, 0.5, 0.625, 1.0, 0.6172, 1.0, 0.6172, 0.5, 0.6172, 0.5, 0.6172, 1.0, 0.6094, 1.0, 0.6094, 0.5, 0.6094, 0.5, 0.6094, 1.0, 0.6016, 1.0, 0.6016, 0.5, 0.6016, 0.5, 0.6016, 1.0, 0.5938, 1.0, 0.5938, 0.5, 0.5938, 0.5, 0.5938, 1.0, 0.5859, 1.0, 0.5859, 0.5, 0.5859, 0.5, 0.5859, 1.0, 0.5781, 1.0, 0.5781, 0.5, 0.5781, 0.5, 0.5781, 1.0, 0.5703, 1.0, 0.5703, 0.5, 0.5703, 0.5, 0.5703, 1.0, 0.5625, 1.0, 0.5625, 0.5, 0.5625, 0.5, 0.5625, 1.0, 0.5547, 1.0, 0.5547, 0.5, 0.5547, 0.5, 0.5547, 1.0, 0.5469, 1.0, 0.5469, 0.5, 0.5469, 0.5, 0.5469, 1.0, 0.5391, 1.0, 0.5391, 0.5, 0.5391, 0.5, 0.5391, 1.0, 0.5312, 1.0, 0.5312, 0.5, 0.5312, 0.5, 0.5312, 1.0, 0.5234, 1.0, 0.5234, 0.5, 0.5234, 0.5, 0.5234, 1.0, 0.5156, 1.0, 0.5156, 0.5, 0.5156, 0.5, 0.5156, 1.0, 0.5078, 1.0, 0.5078, 0.5, 0.5078, 0.5, 0.5078, 1.0, 0.5, 1.0, 0.5, 0.5, 0.5, 0.5, 0.5, 1.0, 0.4922, 1.0, 0.4922, 0.5, 0.4922, 0.5, 0.4922, 1.0, 0.4844, 1.0, 0.4844, 0.5, 0.4844, 0.5, 0.4844, 1.0, 0.4766, 1.0, 0.4766, 0.5, 0.4766, 0.5, 0.4766, 1.0, 0.4688, 1.0, 0.4688, 0.5, 0.4688, 0.5, 0.4688, 1.0, 0.4609, 1.0, 0.4609, 0.5, 0.4609, 0.5, 0.4609, 1.0, 0.4531, 1.0, 0.4531, 0.5, 0.4531, 0.5, 0.4531, 1.0, 0.4453, 1.0, 0.4453, 0.5, 0.4453, 0.5, 0.4453, 1.0, 0.4375, 1.0, 0.4375, 0.5, 0.4375, 0.5, 0.4375, 1.0, 0.4297, 1.0, 0.4297, 0.5, 0.4297, 0.5, 0.4297, 1.0, 0.4219, 1.0, 0.4219, 0.5, 0.4219, 0.5, 0.4219, 1.0, 0.4141, 1.0, 0.4141, 0.5, 0.4141, 0.5, 0.4141, 1.0, 0.4062, 1.0, 0.4062, 0.5, 0.4062, 0.5, 0.4062, 1.0, 0.3984, 1.0, 0.3984, 0.5, 0.3984, 0.5, 0.3984, 1.0, 0.3906, 1.0, 0.3906, 0.5, 0.3906, 0.5, 0.3906, 1.0, 0.3828, 1.0, 0.3828, 0.5, 0.3828, 0.5, 0.3828, 1.0, 0.375, 1.0, 0.375, 0.5, 0.375, 0.5, 0.375, 1.0, 0.3672, 1.0, 0.3672, 0.5, 0.3672, 0.5, 0.3672, 1.0, 0.3594, 1.0, 0.3594, 0.5, 0.3594, 0.5, 0.3594, 1.0, 0.3516, 1.0, 0.3516, 0.5, 0.3516, 0.5, 0.3516, 1.0, 0.3438, 1.0, 0.3438, 0.5, 0.3438, 0.5, 0.3438, 1.0, 0.3359, 1.0, 0.3359, 0.5, 0.3359, 0.5, 0.3359, 1.0, 0.3281, 1.0, 0.3281, 0.5, 0.3281, 0.5, 0.3281, 1.0, 0.3203, 1.0, 0.3203, 0.5, 0.3203, 0.5, 0.3203, 1.0, 0.3125, 1.0, 0.3125, 0.5, 0.3125, 0.5, 0.3125, 1.0, 0.3047, 1.0, 0.3047, 0.5, 0.3047, 0.5, 0.3047, 1.0, 0.2969, 1.0, 0.2969, 0.5, 0.2969, 0.5, 0.2969, 1.0, 0.2891, 1.0, 0.2891, 0.5, 0.2891, 0.5, 0.2891, 1.0, 0.2812, 1.0, 0.2812, 0.5, 0.2812, 0.5, 0.2812, 1.0, 0.2734, 1.0, 0.2734, 0.5, 0.2734, 0.5, 0.2734, 1.0, 0.2656, 1.0, 0.2656, 0.5, 0.2656, 0.5, 0.2656, 1.0, 0.2578, 1.0, 0.2578, 0.5, 0.2578, 0.5, 0.2578, 1.0, 0.25, 1.0, 0.25, 0.5, 0.25, 0.5, 0.25, 1.0, 0.2422, 1.0, 0.2422, 0.5, 0.2422, 0.5, 0.2422, 1.0, 0.2344, 1.0, 0.2344, 0.5, 0.2344, 0.5, 0.2344, 1.0, 0.2266, 1.0, 0.2266, 0.5, 0.2266, 0.5, 0.2266, 1.0, 0.2188, 1.0, 0.2188, 0.5, 0.2188, 0.5, 0.2188, 1.0, 0.2109, 1.0, 0.2109, 0.5, 0.2109, 0.5, 0.2109, 1.0, 0.2031, 1.0, 0.2031, 0.5, 0.2031, 0.5, 0.2031, 1.0, 0.1953, 1.0, 0.1953, 0.5, 0.1953, 0.5, 0.1953, 1.0, 0.1875, 1.0, 0.1875, 0.5, 0.1875, 0.5, 0.1875, 1.0, 0.1797, 1.0, 0.1797, 0.5, 0.1797, 0.5, 0.1797, 1.0, 0.1719, 1.0, 0.1719, 0.5, 0.1719, 0.5, 0.1719, 1.0, 0.1641, 1.0, 0.1641, 0.5, 0.1641, 0.5, 0.1641, 1.0, 0.1562, 1.0, 0.1562, 0.5, 0.1562, 0.5, 0.1562, 1.0, 0.1484, 1.0, 0.1484, 0.5, 0.1484, 0.5, 0.1484, 1.0, 0.1406, 1.0, 0.1406, 0.5, 0.1406, 0.5, 0.1406, 1.0, 0.1328, 1.0, 0.1328, 0.5, 0.1328, 0.5, 0.1328, 1.0, 0.125, 1.0, 0.125, 0.5, 0.125, 0.5, 0.125, 1.0, 0.1172, 1.0, 0.1172, 0.5, 0.1172, 0.5, 0.1172, 1.0, 0.1094, 1.0, 0.1094, 0.5, 0.1094, 0.5, 0.1094, 1.0, 0.1016, 1.0, 0.1016, 0.5, 0.1016, 0.5, 0.1016, 1.0, 0.09375, 1.0, 0.09375, 0.5, 0.09375, 0.5, 0.09375, 1.0, 0.08594, 1.0, 0.08594, 0.5, 0.08594, 0.5, 0.08594, 1.0, 0.07812, 1.0, 0.07812, 0.5, 0.07812, 0.5, 0.07812, 1.0, 0.07031, 1.0, 0.07031, 0.5, 0.07031, 0.5, 0.07031, 1.0, 0.0625, 1.0, 0.0625, 0.5, 0.0625, 0.5, 0.0625, 1.0, 0.05469, 1.0, 0.05469, 0.5, 0.05469, 0.5, 0.05469, 1.0, 0.04688, 1.0, 0.04688, 0.5, 0.04688, 0.5, 0.04688, 1.0, 0.03906, 1.0, 0.03906, 0.5, 0.03906, 0.5, 0.03906, 1.0, 0.03125, 1.0, 0.03125, 0.5, 0.03125, 0.5, 0.03125, 1.0, 0.02344, 1.0, 0.02344, 0.5, 0.02344, 0.5, 0.02344, 1.0, 0.01562, 1.0, 0.01562, 0.5, 0.2618, 0.4897, 0.25, 0.49, 0.2382, 0.4897, 0.2265, 0.4888, 0.2148, 0.4874, 0.2032, 0.4854, 0.1917, 0.4828, 0.1803, 0.4797, 0.1691, 0.476, 0.1582, 0.4717, 0.1474, 0.467, 0.1369, 0.4617, 0.1266, 0.4559, 0.1167, 0.4496, 0.107, 0.4428, 0.09775, 0.4355, 0.08883, 0.4278, 0.08029, 0.4197, 0.07217, 0.4112, 0.06448, 0.4023, 0.05723, 0.393, 0.05045, 0.3833, 0.04415, 0.3734, 0.03834, 0.3631, 0.03304, 0.3526, 0.02827, 0.3418, 0.02403, 0.3309, 0.02033, 0.3197, 0.01719, 0.3083, 0.01461, 0.2968, 0.0126, 0.2852, 0.01116, 0.2735, 0.01029, 0.2618, 0.01, 0.25, 0.01029, 0.2382, 0.01116, 0.2265, 0.0126, 0.2148, 0.01461, 0.2032, 0.01719, 0.1917, 0.02033, 0.1803, 0.02403, 0.1691, 0.02827, 0.1582, 0.03304, 0.1474, 0.03834, 0.1369, 0.04415, 0.1266, 0.05045, 0.1167, 0.05723, 0.107, 0.06448, 0.09775, 0.07217, 0.08883, 0.08029, 0.08029, 0.08883, 0.07217, 0.09775, 0.06448, 0.107, 0.05723, 0.1167, 0.05045, 0.1266, 0.04415, 0.1369, 0.03834, 0.1474, 0.03304, 0.1582, 0.02827, 0.1691, 0.02403, 0.1803, 0.02033, 0.1917, 0.01719, 0.2032, 0.01461, 0.2148, 0.0126, 0.2265, 0.01116, 0.2382, 0.01029, 0.25, 0.01, 0.2618, 0.01029, 0.2735, 0.01116, 0.2852, 0.0126, 0.2968, 0.01461, 0.3083, 0.01719, 0.3197, 0.02033, 0.3309, 0.02403, 0.3418, 0.02827, 0.3526, 0.03304, 0.3631, 0.03834, 0.3734, 0.04415, 0.3833, 0.05045, 0.393, 0.05723, 0.4023, 0.06448, 0.4112, 0.07217, 0.4197, 0.08029, 0.4278, 0.08883, 0.4355, 0.09775, 0.4428, 0.107, 0.4496, 0.1167, 0.4559, 0.1266, 0.4617, 0.1369, 0.467, 0.1474, 0.4717, 0.1582, 0.476, 0.1691, 0.4797, 0.1803, 0.4828, 0.1917, 0.4854, 0.2032, 0.4874, 0.2148, 0.4888, 0.2265, 0.4897, 0.2382, 0.49, 0.25, 0.4897, 0.2618, 0.4888, 0.2735, 0.4874, 0.2852, 0.4854, 0.2968, 0.4828, 0.3083, 0.4797, 0.3197, 0.476, 0.3309, 0.4717, 0.3418, 0.467, 0.3526, 0.4617, 0.3631, 0.4559, 0.3734, 0.4496, 0.3833, 0.4428, 0.393, 0.4355, 0.4023, 0.4278, 0.4112, 0.4197, 0.4197, 0.4112, 0.4278, 0.4023, 0.4355, 0.393, 0.4428, 0.3833, 0.4496, 0.3734, 0.4559, 0.3631, 0.4617, 0.3526, 0.467, 0.3418, 0.4717, 0.3309, 0.476, 0.3197, 0.4797, 0.3083, 0.4828, 0.2968, 0.4854, 0.2852, 0.4874, 0.2735, 0.4888, 0.01562, 0.5, 0.01562, 1.0, 0.007812, 1.0, 0.007812, 0.5, 0.007812, 0.5, 0.007812, 1.0, 0.0, 1.0, 0.0, 0.5, 0.75, 0.49, 0.7618, 0.4897, 0.7735, 0.4888, 0.7852, 0.4874, 0.7968, 0.4854, 0.8083, 0.4828, 0.8197, 0.4797, 0.8309, 0.476, 0.8418, 0.4717, 0.8526, 0.467, 0.8631, 0.4617, 0.8734, 0.4559, 0.8833, 0.4496, 0.893, 0.4428, 0.9023, 0.4355, 0.9112, 0.4278, 0.9197, 0.4197, 0.9278, 0.4112, 0.9355, 0.4023, 0.9428, 0.393, 0.9496, 0.3833, 0.9559, 0.3734, 0.9617, 0.3631, 0.967, 0.3526, 0.9717, 0.3418, 0.976, 0.3309, 0.9797, 0.3197, 0.9828, 0.3083, 0.9854, 0.2968, 0.9874, 0.2852, 0.9888, 0.2735, 0.9897, 0.2618, 0.99, 0.25, 0.9897, 0.2382, 0.9888, 0.2265, 0.9874, 0.2148, 0.9854, 0.2032, 0.9828, 0.1917, 0.9797, 0.1803, 0.976, 0.1691, 0.9717, 0.1582, 0.967, 0.1474, 0.9617, 0.1369, 0.9559, 0.1266, 0.9496, 0.1167, 0.9428, 0.107, 0.9355, 0.09775, 0.9278, 0.08883, 0.9197, 0.08029, 0.9112, 0.07217, 0.9023, 0.06448, 0.893, 0.05723, 0.8833, 0.05045, 0.8734, 0.04415, 0.8631, 0.03834, 0.8526, 0.03304, 0.8418, 0.02827, 0.8309, 0.02403, 0.8197, 0.02033, 0.8083, 0.01719, 0.7968, 0.01461, 0.7852, 0.0126, 0.7735, 0.01116, 0.7618, 0.01029, 0.75, 0.01, 0.7382, 0.01029, 0.7265, 0.01116, 0.7148, 0.0126, 0.7032, 0.01461, 0.6917, 0.01719, 0.6803, 0.02033, 0.6691, 0.02403, 0.6582, 0.02827, 0.6474, 0.03304, 0.6369, 0.03834, 0.6266, 0.04415, 0.6167, 0.05045, 0.607, 0.05723, 0.5977, 0.06448, 0.5888, 0.07217, 0.5803, 0.08029, 0.5722, 0.08883, 0.5645, 0.09775, 0.5572, 0.107, 0.5504, 0.1167, 0.5441, 0.1266, 0.5383, 0.1369, 0.533, 0.1474, 0.5283, 0.1582, 0.524, 0.1691, 0.5203, 0.1803, 0.5172, 0.1917, 0.5146, 0.2032, 0.5126, 0.2148, 0.5112, 0.2265, 0.5103, 0.2382, 0.51, 0.25, 0.5103, 0.2618, 0.5112, 0.2735, 0.5126, 0.2852, 0.5146, 0.2968, 0.5172, 0.3083, 0.5203, 0.3197, 0.524, 0.3309, 0.5283, 0.3418, 0.533, 0.3526, 0.5383, 0.3631, 0.5441, 0.3734, 0.5504, 0.3833, 0.5572, 0.393, 0.5645, 0.4023, 0.5722, 0.4112, 0.5803, 0.4197, 0.5888, 0.4278, 0.5977, 0.4355, 0.607, 0.4428, 0.6167, 0.4496, 0.6266, 0.4559, 0.6369, 0.4617, 0.6474, 0.467, 0.6582, 0.4717, 0.6691, 0.476, 0.6803, 0.4797, 0.6917, 0.4828, 0.7032, 0.4854, 0.7148, 0.4874, 0.7265, 0.4888, 0.7382, 0.4897])
me_cylinder_001.update()

# ---- objects
ob_cube = bpy.data.objects.new('Cube', me_cube)
ob_light = bpy.data.objects.new('Light', light_light)
ob_camera = bpy.data.objects.new('Camera', cam_camera)
ob_cylinder = bpy.data.objects.new('Cylinder', me_cylinder_001)
ob_point = bpy.data.objects.new('Point', light_point)
ob_area = bpy.data.objects.new('Area', light_area)

# ---- transforms, parenting, visibility, modifiers, constraints
ob_cube.location = (0.0, 0.0, 0.0)
ob_cube.lock_rotations_4d = False
ob_cube.empty_display_type = 'ARROWS'
ob_cube.lineart.crease_threshold = 0.0
_m = ob_cube.modifiers.new('Auto Smooth', 'NODES')
_m.node_group = ng_auto_smooth
_gi = [s.identifier for s in ng_auto_smooth.interface.items_tree if s.item_type == 'SOCKET' and s.in_out == 'INPUT']
_m[_gi[1]] = 0.5236  # Angle
ob_light.location = (4.715, -0.5545, 6.803)
ob_light.rotation_euler = (0.6503, 0.05522, 1.866)
ob_light.lock_rotations_4d = False
ob_light.empty_display_type = 'ARROWS'
ob_light.color = (0.0, 0.0, 0.0, 0.0)
ob_light.lineart.crease_threshold = 0.0
ob_camera.location = (7.359, -6.926, 4.958)
ob_camera.rotation_euler = (1.109, 0.0, 0.8149)
ob_camera.lock_rotations_4d = False
ob_camera.empty_display_type = 'ARROWS'
ob_camera.color = (0.0, 0.0, 0.0, 0.0)
ob_camera.display_type = 'WIRE'
ob_camera.lineart.crease_threshold = 0.0
ob_cylinder.location = (0.0, 0.0, 2.633)
ob_cylinder.rotation_euler = (-1.571, 1.571, 0.0)
ob_cylinder.scale = (2.0, 2.0, 1.0)
ob_point.location = (-0.6305, -2.683, 1.717)
ob_area.location = (-5.142, 6.349, -0.08778)
ob_area.rotation_euler = (-1.947, -1.084, 1.015)

# ---- collection membership
col_collection.objects.link(ob_cube)
col_collection.objects.link(ob_light)
col_collection.objects.link(ob_camera)
col_collection.objects.link(ob_cylinder)
col_collection.objects.link(ob_point)
col_collection.objects.link(ob_area)

# ---- scene / render settings (as saved in the file)
scene.camera = ob_camera
scene.frame_start = 1; scene.frame_end = 250; scene.frame_set(1)
scene.render.engine = 'CYCLES'
scene.cycles.sampling_pattern = 'TABULATED_SOBOL'
scene.view_settings.view_transform = 'Filmic'
bpy.context.view_layer.update()
